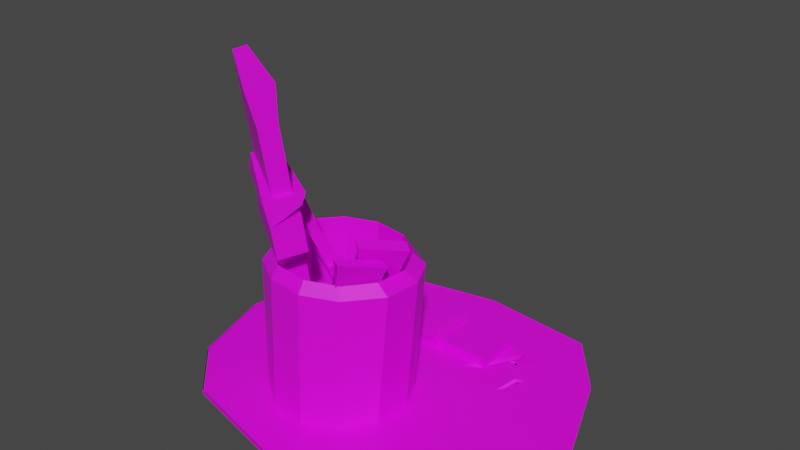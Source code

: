 # Source: paint_brushes.blend  (saved by Blender 2.90.8; exported with 4.5.12 LTS)
import bpy
from mathutils import Matrix  # noqa: F401  (used for matrix-valued properties, if any)

bpy.ops.wm.read_factory_settings(use_empty=True)
scene = bpy.context.scene
scene.name = 'Scene'

# ---- collections
col_collection = bpy.data.collections.new('Collection'); scene.collection.children.link(col_collection)

# ---- images (referenced by path relative to the original .blend; pixels are not part of the script)
import os
ASSET_DIR = os.environ.get("B2B_ASSET_DIR", "")  # directory of the original .blend (textures are referenced by path, not embedded)
HERE = os.path.dirname(os.path.abspath(__file__))  # packed textures are extracted next to this script under _unpacked/

def load_image(name, relpath, width, height, colorspace="sRGB"):
    """Load a texture the original file referenced (path relative to the .blend, or extracted next to this script)."""
    p = next((c for c in (os.path.join(HERE, relpath), os.path.join(ASSET_DIR, relpath)) if relpath and os.path.exists(c)), "")
    if p:
        img = bpy.data.images.load(p, check_existing=True)
        img.name = name
    else:  # same state as the original file: an image datablock whose file is absent (Cycles renders it pink)
        img = bpy.data.images.new(name, width, height)
        img.source = "FILE"
        img.filepath = "//" + (relpath or name)
    img.colorspace_settings.name = colorspace
    return img
img_paints = load_image('Paints', '', 1024, 1024, 'sRGB')

# ---- materials (node trees are filled in below, after node groups)
mat_paints = bpy.data.materials.new('Paints')

# ---- material node trees
mat_paints.use_nodes = True; mat_paints.node_tree.nodes.clear()
_N = mat_paints.node_tree.nodes; _L = mat_paints.node_tree.links
n0 = _N.new('ShaderNodeBsdfPrincipled'); n0.name = 'Principled BSDF'; n0.location = (10, 300)
n0.distribution = 'GGX'
n0.subsurface_method = 'BURLEY'
n0.inputs[3].default_value = 1.45
n0.inputs[27].default_value = (0.0, 0.0, 0.0, 1.0)
n0.inputs[28].default_value = 1.0
n1 = _N.new('ShaderNodeOutputMaterial'); n1.name = 'Material Output'; n1.location = (300, 300)
n2 = _N.new('ShaderNodeTexImage'); n2.name = 'Image Texture'; n2.location = (-280, 260)
n2.image = img_paints
_L.new(n0.outputs[0], n1.inputs[0])
_L.new(n2.outputs[0], n0.inputs[0])
n1.is_active_output = True

# ---- world
world_world = bpy.data.worlds.new('World'); scene.world = world_world
world_world.use_nodes = True; world_world.node_tree.nodes.clear()
_N = world_world.node_tree.nodes; _L = world_world.node_tree.links
n0 = _N.new('ShaderNodeOutputWorld'); n0.name = 'World Output'; n0.location = (300, 300)
n1 = _N.new('ShaderNodeBackground'); n1.name = 'Background'; n1.location = (10, 300)
n1.inputs[0].default_value = (0.05088, 0.05088, 0.05088, 1.0)
_L.new(n1.outputs[0], n0.inputs[0])
n0.is_active_output = True
world_world.color = (0.05088, 0.05088, 0.05088)
world_world.use_sun_shadow = False
world_world.sun_shadow_jitter_overblur = 0.0

# ---- meshes
me_group1090317259_001 = bpy.data.meshes.new('group1090317259.001')
me_group1090317259_001.from_pydata([(-0.1163, 1.284, 0.7138), (-0.1711, 1.269, 0.7947), (-0.1709, 1.26, 0.7933), (-0.1641, 0.8868, 0.7321), (-0.1093, 0.9011, 0.651), (-0.5407, 0.9206, 0.4837), (-0.5534, 1.411, 0.5584), (-0.5211, 1.457, 0.4955), (-0.4859, 0.9349, 0.4026), (-0.5221, 1.513, 0.5046), (-0.5587, 1.498, 0.5668), (-0.1871, 1.461, 0.8452), (-0.1075, 1.482, 0.7273), (0.1466, 0.4589, 0.3345), (0.1871, 0.441, 0.3609), (0.1857, 0.4367, 0.3603), (0.124, 0.2512, 0.3329), (0.08328, 0.2686, 0.3065), (-0.0008436, 0.2633, 0.5329), (0.07967, 0.5052, 0.5685), (0.04452, 0.5394, 0.5445), (-0.04156, 0.2807, 0.5064), (0.03905, 0.5787, 0.5573), (0.09465, 0.568, 0.5798), (0.2389, 0.5216, 0.3773), (0.1833, 0.5323, 0.3548), (0.04478, 0.5402, 0.5446), (0.08099, 0.5092, 0.5691), (-0.2283, 0.59, 0.3687), (-0.2496, 0.5593, 0.4167), (-0.198, 0.3561, 0.34), (-0.1735, 0.3776, 0.2928), (-0.3964, 0.3597, 0.22), (-0.4536, 0.6189, 0.3238), (-0.4279, 0.6604, 0.2877), (-0.3769, 0.3822, 0.1815), (-0.4587, 0.7444, 0.306), (-0.4876, 0.7099, 0.3652), (-0.2795, 0.7135, 0.4846), (-0.2505, 0.7479, 0.4254), (0.1634, 0.4497, 0.1954), (0.1951, 0.4425, 0.2219), (0.1935, 0.4383, 0.2215), (0.125, 0.254, 0.2031), (0.0852, 0.2716, 0.1753), (-0.0008337, 0.2811, 0.4009), (0.0885, 0.5213, 0.4249), (0.05486, 0.5555, 0.3988), (-0.04065, 0.2986, 0.3732), (0.07052, 0.6426, 0.4214), (0.1185, 0.6177, 0.4566), (0.2503, 0.5532, 0.2267), (0.2023, 0.5781, 0.1915), (0.06304, 0.5454, 0.4001), (0.08995, 0.5252, 0.4253), (0.2309, -0.3348, -0.5961), (0.2213, -0.3947, -0.5998), (0.2164, -0.3947, -0.5999), (-0.0003793, -0.3943, -0.6017), (-0.0002655, -0.3376, -0.6016), (-0.002613, -0.3949, -0.3426), (0.28, -0.3955, -0.3402), (0.2997, -0.3389, -0.3399), (-0.002499, -0.3383, -0.3425), (0.3094, -0.3357, -0.3363), (0.2846, -0.3955, -0.3402), (-0.05462, 0.9268, 0.6226), (-0.1689, 0.897, 0.7919), (-0.06252, 0.8647, 0.6396), (-0.574, 0.857, 0.5017), (-0.5676, 0.9396, 0.4875), (-0.492, 0.9593, 0.3756), (-0.4806, 0.9022, 0.3639), (-0.2792, 0.6128, 0.4618), (-0.4861, 0.6328, 0.3271), (-0.4931, 0.8623, 0.3613), (-0.0784, 0.8068, 0.6324), (-0.07369, 0.5958, 0.5991), (-0.1579, 0.7511, 0.7609), (-0.1542, 0.5732, 0.7336), (-0.361, 0.5899, 0.5985), (-0.5649, 0.8101, 0.4632), (-0.5666, 0.6103, 0.4616), (-0.03734, 0.1251, 0.3776), (-0.1068, 0.1318, 0.4889), (-0.06573, 0.2553, 0.5071), (0.07322, 0.2418, 0.2845), (0.03214, 0.1184, 0.2664), (0.1282, 0.2182, 0.3203), (0.08712, 0.0948, 0.3021), (0.01764, 0.1015, 0.4134), (-0.01075, 0.2317, 0.5429), (-0.05183, 0.1083, 0.5247), (0.08506, 0.2815, 0.2895), (0.1413, 0.2575, 0.3261), (0.07201, 0.2423, 0.2838), (-0.01037, 0.2317, 0.5423), (0.002681, 0.2709, 0.548), (-0.05351, 0.295, 0.5115), (-0.06657, 0.2558, 0.5057), (-0.2323, 0.2163, 0.1577), (-0.3568, 0.218, 0.08495), (-0.3857, 0.3492, 0.1375), (-0.1367, 0.3458, 0.2829), (-0.1078, 0.2147, 0.2304), (-0.1796, 0.3315, 0.3497), (-0.1432, 0.1829, 0.2903), (-0.2677, 0.1845, 0.2176), (-0.4212, 0.3174, 0.1974), (-0.3922, 0.1862, 0.1448), (-0.1451, 0.3882, 0.2983), (-0.1813, 0.3557, 0.3595), (-0.1434, 0.364, 0.2885), (-0.4205, 0.3173, 0.1978), (-0.4297, 0.359, 0.2145), (-0.3935, 0.3915, 0.1532), (-0.3917, 0.3674, 0.1434), (-0.04131, 0.1365, 0.2526), (-0.1114, 0.1516, 0.3627), (-0.06577, 0.2741, 0.3749), (0.07431, 0.244, 0.1547), (0.02873, 0.1215, 0.1425), (0.1281, 0.2203, 0.1922), (0.0825, 0.09773, 0.1799), (0.01245, 0.1128, 0.29), (-0.01201, 0.2504, 0.4124), (-0.05759, 0.1278, 0.4001), (0.07762, 0.2892, 0.1545), (0.1426, 0.2593, 0.1961), (0.07312, 0.2446, 0.1539), (-0.01163, 0.2503, 0.4118), (0.002857, 0.2893, 0.4157), (-0.06209, 0.3193, 0.3741), (-0.06658, 0.2746, 0.3735), (-0.1696, -0.3064, -0.4714), (-0.186, -0.3377, -0.3282), (-0.04179, -0.338, -0.3269), (-0.0393, -0.3372, -0.6153), (-0.1835, -0.3369, -0.6166), (-0.03474, -0.4029, -0.6181), (-0.1789, -0.4026, -0.6194), (-0.1802, -0.403, -0.4751), (-0.03722, -0.4037, -0.3297), (-0.1814, -0.4034, -0.3309), (0.01124, -0.3248, -0.6175), (0.01108, -0.403, -0.6177), (-0.0306, -0.3143, -0.6131), (-0.03722, -0.4037, -0.3305), (0.008603, -0.4038, -0.3301), (0.00876, -0.3256, -0.3299), (-0.03308, -0.315, -0.3255), (1.095, -0.4261, 0.01), (0.8827, -0.3987, -0.5364), (0.8826, -0.3745, -0.5361), (1.095, -0.4018, 0.0103), (0.6312, -0.3891, -0.8536), (0.631, -0.3649, -0.8533), (-0.06799, -0.4213, -0.9667), (-0.06813, -0.3971, -0.9664), (-0.7455, -0.4106, -0.8113), (-0.7457, -0.3863, -0.811), (-1.039, -0.4194, -0.4174), (-1.039, -0.3951, -0.4171), (-1.117, -0.3895, 0.0406), (-1.117, -0.3653, 0.0409), (-1.022, -0.4306, 0.5075), (-1.022, -0.4063, 0.5078), (-0.7545, -0.4501, 0.7846), (-0.7546, -0.4258, 0.7849), (0.003033, -0.4623, 0.9575), (0.002898, -0.438, 0.9578), (0.684, -0.4343, 0.7334), (0.6838, -0.4101, 0.7337), (0.9619, -0.4316, 0.3489), (0.9617, -0.4074, 0.3492), (-0.2496, 0.4642, 0.6185), (-0.1756, 0.4835, 0.509), (-0.4777, 0.5044, 0.4716), (-0.4037, 0.5237, 0.362), (-0.3486, 0.3451, 0.5306), (-0.2747, 0.3644, 0.4211), (-0.2231, 0.4438, 0.4721), (-0.2951, 0.425, 0.5787), (-0.2803, -0.3831, 0.4462), (-0.2083, -0.3643, 0.3396), (-0.3885, -0.3734, 0.3748), (-0.4033, 0.4347, 0.5073), (-0.3313, 0.4535, 0.4007), (-0.3165, -0.3546, 0.2682), (0.03137, 0.03857, 0.3508), (-0.0236, 0.06213, 0.315), (-0.04085, 0.05569, 0.4731), (-0.09583, 0.07925, 0.4374), (-0.02344, -0.02191, 0.3952), (-0.07842, 0.001655, 0.3595), (-0.04577, 0.0416, 0.3374), (0.007739, 0.01867, 0.3722), (-0.1259, -0.3829, 0.3131), (-0.1794, -0.3599, 0.2783), (-0.1618, -0.3794, 0.3705), (-0.02813, 0.02215, 0.4297), (-0.08164, 0.04508, 0.3949), (-0.2153, -0.3565, 0.3357), (-0.1935, 0.1203, 0.2273), (-0.1581, 0.1521, 0.1674), (-0.3311, 0.1325, 0.1525), (-0.2957, 0.1643, 0.0926), (-0.2388, 0.0534, 0.165), (-0.2034, 0.0852, 0.1051), (-0.1815, 0.129, 0.1426), (-0.216, 0.09802, 0.2009), (-0.1219, -0.3286, 0.03001), (-0.08743, -0.2977, -0.02829), (-0.1862, -0.3277, -0.007545), (-0.2803, 0.09887, 0.1633), (-0.2458, 0.1298, 0.105), (-0.1517, -0.2968, -0.06584), (0.02429, 0.0462, 0.2309), (-0.02948, 0.06993, 0.1934), (-0.0482, 0.07229, 0.3515), (-0.102, 0.09602, 0.314), (-0.03313, -0.009815, 0.2778), (-0.08689, 0.01392, 0.2403), (-0.05258, 0.05143, 0.2166), (-0.000254, 0.02833, 0.253), (-0.1485, -0.3705, 0.2132), (-0.2009, -0.3474, 0.1768), (-0.1847, -0.3627, 0.2701), (-0.03642, 0.0361, 0.3099), (-0.08875, 0.0592, 0.2734), (-0.237, -0.3396, 0.2336), (-0.2493, -0.4027, -0.5455), (-0.2498, -0.3262, -0.5555), (-0.2392, -0.4031, -0.3887), (-0.2384, -0.3266, -0.3784), (-0.3244, -0.4027, -0.4764), (-0.3158, -0.3233, -0.4742), (-0.2726, -0.354, -0.5142), (-0.275, -0.4017, -0.5132), (-0.7441, -0.4007, -0.5172), (-0.7417, -0.353, -0.5183), (-0.6839, -0.4011, -0.4423), (-0.2756, -0.4019, -0.4387), (-0.2755, -0.3274, -0.4385), (-0.6838, -0.3266, -0.4421), (0.06512, -0.4416, 0.5771), (0.1856, -0.4463, 0.4069), (0.2617, 0.3772, 0.4069), (0.09129, 0.3641, 0.5733), (0.2049, -0.4479, 0.1991), (0.281, 0.3756, 0.1991), (0.3425, -0.3407, -0.3281), (0.3335, -0.3904, -0.3317), (0.3349, -0.4139, -0.5989), (0.344, -0.3161, -0.5951), (0.4889, -0.409, -0.5019), (0.5142, -0.4075, -0.5741), (0.4208, -0.3993, -0.2801), (0.4451, -0.4073, -0.3522), (0.4809, -0.4051, -0.643), (0.361, -0.3894, -0.2881), (0.4087, -0.4032, -0.6682), (0.2224, -0.3916, -0.2766), (0.3398, -0.4028, -0.635), (0.2459, -0.3946, -0.3396), (0.3145, -0.4043, -0.5627), (0.2703, -0.4025, -0.4117), (0.3478, -0.4067, -0.4938), (0.3387, -0.4096, -0.4453), (0.42, -0.4086, -0.4686), (0.4111, -0.4116, -0.4207), (0.4866, -0.4012, -0.4753), (0.5068, -0.401, -0.5491), (0.5068, -0.396, -0.5491), (0.4866, -0.3962, -0.4753), (0.4688, -0.4009, -0.6156), (0.4688, -0.3959, -0.6156), (0.3949, -0.4008, -0.6357), (0.3949, -0.3958, -0.6357), (0.3285, -0.4009, -0.5977), (0.3285, -0.3959, -0.5977), (0.3084, -0.4011, -0.5238), (0.3084, -0.3961, -0.5238), (0.3464, -0.4012, -0.4574), (0.3464, -0.3962, -0.4574), (0.4202, -0.4013, -0.4373), (0.4202, -0.3963, -0.4373), (0.5775, -0.4016, -0.3315), (0.6116, -0.3995, -0.4), (0.5358, -0.3738, -0.3351), (0.4994, -0.3974, -0.2126), (0.5872, -0.3978, -0.4726), (0.509, -0.392, -0.3536), (0.5186, -0.3976, -0.5066), (0.4404, -0.3916, -0.3877), (0.4461, -0.3991, -0.4822), (0.3679, -0.3934, -0.3633), (0.412, -0.4013, -0.4137), (0.3339, -0.3964, -0.2948), (0.4364, -0.4029, -0.3412), (0.3583, -0.3988, -0.2223), (0.505, -0.4031, -0.3072), (0.4268, -0.3992, -0.1883), (0.5808, -0.4168, -0.5806), (0.613, -0.4062, -0.512), (0.5867, -0.3959, -0.4408), (0.5173, -0.3917, -0.4089), (0.4455, -0.3962, -0.4348), (0.4132, -0.4067, -0.5034), (0.4395, -0.4171, -0.5745), (0.5089, -0.4212, -0.6065), (0.4908, -0.3997, -0.6914), (0.5231, -0.4004, -0.622), (0.497, -0.4021, -0.5501), (0.4276, -0.4038, -0.5177), (0.3557, -0.4044, -0.5439), (0.3234, -0.4036, -0.6133), (0.3495, -0.4019, -0.6852), (0.4189, -0.4003, -0.7175), (0.3014, -0.4068, -0.4744), (0.2551, -0.4126, -0.535), (0.5476, -0.3896, -0.5995), (0.5305, -0.3898, -0.5249), (0.2643, -0.408, -0.6109), (0.507, -0.3897, -0.6644), (0.3237, -0.3955, -0.6575), (0.4324, -0.3901, -0.6815), (0.3985, -0.3826, -0.6476), (0.3675, -0.3905, -0.6408), (0.4448, -0.3767, -0.587), (0.3504, -0.3908, -0.5662), (0.4356, -0.3814, -0.5112), (0.3911, -0.3907, -0.5014), (0.3762, -0.3939, -0.4645), (0.4657, -0.3903, -0.4843), (0.3329, -0.3971, -0.3647), (0.3116, -0.4009, -0.4382), (0.2446, -0.4025, -0.4751), (0.1711, -0.4008, -0.4539), (0.1341, -0.3969, -0.3869), (0.1554, -0.3931, -0.3135), (0.2959, -0.3933, -0.2978), (0.486, -0.4157, -0.503), (0.512, -0.413, -0.575), (0.5121, -0.408, -0.5748), (0.4861, -0.4108, -0.5028), (0.4795, -0.409, -0.6442), (0.4796, -0.404, -0.6439), (0.4075, -0.4061, -0.6701), (0.4077, -0.4011, -0.6698), (0.3383, -0.4059, -0.6375), (0.3384, -0.4009, -0.6373), (0.3123, -0.4086, -0.5656), (0.3124, -0.4036, -0.5653), (0.3448, -0.4126, -0.4964), (0.3449, -0.4077, -0.4962), (0.4167, -0.4156, -0.4705), (0.4169, -0.4106, -0.4703), (0.3471, -0.4221, -0.5982), (0.4015, -0.4154, -0.6516), (0.6209, -0.3844, -0.511), (0.596, -0.3869, -0.4387), (0.4766, -0.4005, -0.6509), (0.5874, -0.3848, -0.5798), (0.5283, -0.386, -0.5963), (0.5151, -0.3878, -0.6048), (0.5264, -0.3804, -0.52), (0.4464, -0.3918, -0.5713), (0.472, -0.3871, -0.4666), (0.4215, -0.3942, -0.499), (0.3969, -0.402, -0.4674), (0.455, -0.3938, -0.4302), (0.3452, -0.4165, -0.5219), (0.5273, -0.3908, -0.4052), (0.1178, -0.446, 0.00953), (0.1879, 0.3713, 0.01813), (-0.05237, -0.441, -0.1111), (-0.0262, 0.3647, -0.1149), (-0.26, -0.4344, -0.1304), (-0.2577, 0.3553, -0.137), (-0.4495, -0.4278, -0.04328), (-0.4472, 0.3618, -0.0499), (-0.57, -0.4231, 0.127), (-0.5677, 0.3666, 0.1204), (-0.5893, -0.4215, 0.3347), (-0.587, 0.3682, 0.3281), (-0.5022, -0.4234, 0.5243), (-0.4999, 0.3663, 0.5177), (-0.332, -0.4284, 0.6449), (-0.3058, 0.3774, 0.6411), (-0.1244, -0.435, 0.6643), (-0.09818, 0.3707, 0.6604), (-0.09586, 0.4395, 0.6206), (-0.2829, 0.4493, 0.6064), (-0.4378, 0.4555, 0.5005), (-0.5381, 0.4511, 0.3237), (-0.5241, 0.4467, 0.1365), (-0.3996, 0.4435, -0.01097), (-0.2307, 0.4329, -0.09229), (-0.04368, 0.4231, -0.0781), (0.1113, 0.4169, 0.0278), (0.1927, 0.4158, 0.197), (0.1787, 0.4202, 0.3842), (0.07307, 0.4289, 0.5393), (-0.124, -0.1886, 0.6183), (-0.3104, -0.1802, 0.5974), (-0.4609, -0.1606, 0.4869), (-0.5352, -0.135, 0.3163), (-0.5134, -0.1102, 0.1314), (-0.4013, -0.09296, -0.0182), (-0.2289, -0.08783, -0.09252), (-0.04245, -0.09619, -0.07161), (0.1081, -0.1158, 0.03892), (0.1824, -0.1414, 0.2095), (0.1605, -0.1662, 0.3943), (0.04841, -0.1834, 0.544), (-0.1307, -0.4187, 0.5867), (-0.3172, -0.4103, 0.5658), (-0.4677, -0.3907, 0.4552), (-0.542, -0.3651, 0.2847), (-0.5202, -0.3404, 0.09983), (-0.408, -0.3231, -0.04981), (-0.2357, -0.318, -0.1241), (-0.04922, -0.3263, -0.1032), (0.1013, -0.3459, 0.007312), (0.1756, -0.3716, 0.1779), (0.1538, -0.3963, 0.3627), (0.04164, -0.4136, 0.5124), (1.109, -0.4223, 0.01231), (0.8972, -0.395, -0.5341), (0.8971, -0.3707, -0.5338), (1.109, -0.398, 0.0126), (0.6456, -0.3854, -0.8513), (0.6455, -0.3611, -0.851), (-0.05351, -0.4175, -0.9644), (-0.05364, -0.3933, -0.9641), (-0.731, -0.4068, -0.809), (-0.7312, -0.3826, -0.8087), (-1.025, -0.4156, -0.4151), (-1.025, -0.3914, -0.4148), (-1.102, -0.3857, 0.04291), (-1.103, -0.3615, 0.04321), (-1.007, -0.4268, 0.5098), (-1.007, -0.4026, 0.5101), (-0.74, -0.4463, 0.7869), (-0.7401, -0.422, 0.7872), (0.01752, -0.4585, 0.9598), (0.01738, -0.4342, 0.9601), (0.6984, -0.4305, 0.7357), (0.6983, -0.4063, 0.736), (0.9764, -0.4279, 0.3512), (0.9762, -0.4036, 0.3515)], [], [(0, 1, 2, 3, 4), (5, 6, 7, 8), (3, 5, 8, 4), (9, 10, 11, 12), (8, 7, 0, 4), (2, 6, 5, 3), (7, 9, 12, 0), (0, 12, 11, 1), (2, 1, 11, 10, 6), (6, 10, 9, 7), (13, 14, 15, 16, 17), (18, 19, 20, 21), (16, 18, 21, 17), (22, 23, 24, 25), (21, 20, 26, 13, 17), (15, 27, 19, 18, 16), (26, 22, 25, 13), (13, 25, 24, 14), (15, 14, 24, 23, 27), (19, 27, 23, 22, 26, 20), (28, 29, 30, 31), (32, 33, 34, 35), (30, 32, 35, 31), (36, 37, 38, 39), (35, 34, 28, 31), (29, 33, 32, 30), (34, 36, 39, 28), (28, 39, 38, 29), (29, 38, 37, 33), (33, 37, 36, 34), (40, 41, 42, 43, 44), (45, 46, 47, 48), (43, 45, 48, 44), (49, 50, 51, 52), (48, 47, 53, 40, 44), (42, 54, 46, 45, 43), (53, 49, 52, 40), (40, 52, 51, 41), (42, 41, 51, 50, 54), (46, 54, 50, 49, 53, 47), (55, 56, 57, 58, 59), (60, 61, 62, 63), (58, 60, 63, 59), (63, 62, 64, 55, 59), (57, 65, 61, 60, 58), (66, 67, 78, 68), (69, 70, 71, 72), (71, 70, 67, 66), (72, 71, 66, 68), (67, 70, 69, 78), (73, 74, 75, 76, 77), (77, 76, 78, 79), (80, 79, 78, 81, 82), (82, 81, 75, 74), (83, 84, 85, 86, 87), (87, 86, 88, 89), (90, 89, 88, 91, 92), (92, 91, 85, 84), (93, 94, 88, 95), (96, 97, 98, 99), (98, 97, 94, 93), (99, 98, 93, 95), (94, 97, 96, 88), (100, 101, 102, 103, 104), (104, 103, 105, 106), (107, 106, 105, 108, 109), (109, 108, 102, 101), (110, 111, 105, 112), (113, 114, 115, 116), (115, 114, 111, 110), (116, 115, 110, 112), (111, 114, 113, 105), (117, 118, 119, 120, 121), (121, 120, 122, 123), (124, 123, 122, 125, 126), (126, 125, 119, 118), (127, 128, 122, 129), (130, 131, 132, 133), (132, 131, 128, 127), (133, 132, 127, 129), (128, 131, 130, 122), (134, 135, 136, 137, 138), (138, 137, 139, 140), (141, 140, 139, 142, 143), (143, 142, 136, 135), (144, 145, 139, 146), (147, 148, 149, 150), (149, 148, 145, 144), (150, 149, 144, 146), (145, 148, 147, 139), (78, 69, 72, 68), (88, 96, 99, 95), (105, 113, 116, 112), (122, 130, 133, 129), (139, 147, 150, 146), (151, 152, 153, 154), (152, 155, 156, 153), (155, 157, 158, 156), (157, 159, 160, 158), (159, 161, 162, 160), (161, 163, 164, 162), (163, 165, 166, 164), (165, 167, 168, 166), (167, 169, 170, 168), (169, 171, 172, 170), (171, 173, 174, 172), (173, 151, 154, 174), (77, 79, 175, 176), (177, 82, 74, 178), (175, 179, 180, 176), (75, 81, 78, 76), (180, 73, 77, 176), (79, 80, 179, 175), (180, 178, 74, 73), (80, 82, 177, 179), (179, 177, 178, 180), (181, 182, 183, 184), (185, 186, 187, 188), (183, 185, 188, 184), (187, 186, 182, 181), (188, 187, 181, 184), (182, 186, 185, 183), (87, 89, 189, 190), (191, 92, 84, 192), (189, 193, 194, 190), (85, 91, 88, 86), (194, 83, 87, 190), (89, 90, 193, 189), (194, 192, 84, 83), (90, 92, 191, 193), (193, 191, 192, 194), (195, 196, 197, 198), (199, 200, 201, 202), (197, 199, 202, 198), (201, 200, 196, 195), (202, 201, 195, 198), (196, 200, 199, 197), (104, 106, 203, 204), (205, 109, 101, 206), (203, 207, 208, 204), (102, 108, 105, 103), (208, 100, 104, 204), (106, 107, 207, 203), (208, 206, 101, 100), (107, 109, 205, 207), (207, 205, 206, 208), (209, 210, 211, 212), (213, 214, 215, 216), (211, 213, 216, 212), (215, 214, 210, 209), (216, 215, 209, 212), (210, 214, 213, 211), (121, 123, 217, 218), (219, 126, 118, 220), (217, 221, 222, 218), (119, 125, 122, 120), (222, 117, 121, 218), (123, 124, 221, 217), (222, 220, 118, 117), (124, 126, 219, 221), (221, 219, 220, 222), (223, 224, 225, 226), (227, 228, 229, 230), (225, 227, 230, 226), (229, 228, 224, 223), (230, 229, 223, 226), (224, 228, 227, 225), (138, 140, 231, 232), (233, 143, 135, 234), (231, 235, 236, 232), (136, 142, 139, 137), (236, 134, 138, 232), (140, 141, 235, 231), (236, 234, 135, 134), (141, 143, 233, 235), (235, 233, 234, 236), (237, 238, 239, 240), (241, 242, 243, 244), (239, 241, 244, 240), (243, 242, 238, 237), (244, 243, 237, 240), (238, 242, 241, 239), (245, 246, 247, 248), (246, 249, 250, 247), (251, 252, 253, 254), (64, 251, 254, 55), (55, 254, 253, 56), (57, 56, 253, 252, 65), (61, 65, 252, 251, 64, 62), (255, 256, 257, 258), (256, 259, 260, 257), (259, 261, 262, 260), (261, 263, 264, 262), (263, 265, 266, 264), (265, 267, 268, 266), (267, 269, 270, 268), (269, 255, 258, 270), (258, 257, 260, 262, 264, 266, 268, 270), (269, 267, 265, 263, 261, 259, 256, 255), (271, 272, 273, 274), (272, 275, 276, 273), (275, 277, 278, 276), (277, 279, 280, 278), (279, 281, 282, 280), (281, 283, 284, 282), (283, 285, 286, 284), (285, 271, 274, 286), (274, 273, 276, 278, 280, 282, 284, 286), (285, 283, 281, 279, 277, 275, 272, 271), (287, 288, 289, 290), (288, 291, 292, 289), (291, 293, 294, 292), (293, 295, 296, 294), (295, 297, 298, 296), (297, 299, 300, 298), (299, 301, 302, 300), (301, 287, 290, 302), (290, 289, 292, 294, 296, 298, 300, 302), (301, 299, 297, 295, 293, 291, 288, 287), (303, 304, 288, 287), (304, 305, 291, 288), (305, 306, 293, 291), (306, 307, 295, 293), (307, 308, 297, 295), (308, 309, 299, 297), (309, 310, 301, 299), (310, 303, 287, 301), (311, 312, 304, 303), (312, 313, 305, 304), (313, 314, 306, 305), (314, 315, 307, 306), (315, 316, 308, 307), (316, 317, 309, 308), (317, 318, 310, 309), (318, 311, 303, 310), (319, 320, 321, 322), (320, 323, 324, 321), (323, 325, 326, 324), (325, 327, 328, 326), (327, 329, 330, 328), (329, 331, 332, 330), (331, 333, 334, 332), (333, 319, 322, 334), (322, 321, 324, 326, 328, 330, 332, 334), (333, 331, 329, 327, 325, 323, 320, 319), (335, 336, 320, 319), (336, 337, 323, 320), (337, 338, 325, 323), (338, 339, 327, 325), (339, 340, 329, 327), (340, 262, 331, 329), (262, 341, 333, 331), (341, 335, 319, 333), (341, 262, 340, 339, 338, 337, 336, 335), (342, 343, 344, 345), (343, 346, 347, 344), (346, 348, 349, 347), (348, 350, 351, 349), (350, 352, 353, 351), (352, 354, 355, 353), (354, 356, 357, 355), (356, 342, 345, 357), (345, 344, 347, 349, 351, 353, 355, 357), (356, 354, 352, 350, 348, 346, 343, 342), (358, 359, 360, 361), (359, 362, 363, 360), (362, 364, 365, 363), (364, 366, 367, 365), (366, 368, 369, 367), (368, 370, 371, 369), (370, 372, 373, 371), (372, 358, 361, 373), (361, 360, 363, 365, 367, 369, 371, 373), (372, 370, 368, 366, 364, 362, 359, 358), (249, 374, 375, 250), (374, 376, 377, 375), (376, 378, 379, 377), (378, 380, 381, 379), (380, 382, 383, 381), (382, 384, 385, 383), (384, 386, 387, 385), (386, 388, 389, 387), (388, 390, 391, 389), (390, 245, 248, 391), (392, 393, 389, 391), (390, 388, 386, 384, 382, 380, 378, 376, 374, 249, 246, 245), (393, 394, 387, 389), (394, 395, 385, 387), (395, 396, 383, 385), (396, 397, 381, 383), (397, 398, 379, 381), (398, 399, 377, 379), (399, 400, 375, 377), (400, 401, 250, 375), (401, 402, 247, 250), (402, 403, 248, 247), (403, 392, 391, 248), (404, 405, 393, 392), (405, 406, 394, 393), (406, 407, 395, 394), (407, 408, 396, 395), (408, 409, 397, 396), (409, 410, 398, 397), (410, 411, 399, 398), (411, 412, 400, 399), (412, 413, 401, 400), (413, 414, 402, 401), (414, 415, 403, 402), (415, 404, 392, 403), (416, 417, 405, 404), (417, 418, 406, 405), (418, 419, 407, 406), (419, 420, 408, 407), (420, 421, 409, 408), (421, 422, 410, 409), (422, 423, 411, 410), (423, 424, 412, 411), (424, 425, 413, 412), (425, 426, 414, 413), (426, 427, 415, 414), (427, 416, 404, 415), (427, 426, 425, 424, 423, 422, 421, 420, 419, 418, 417, 416), (310, 309, 308, 307, 306, 305, 304, 303), (318, 317, 316, 315, 314, 313, 312, 311), (431, 430, 433, 435, 437, 439, 441, 443, 445, 447, 449, 451), (450, 448, 446, 444, 442, 440, 438, 436, 434, 432, 429, 428)])
me_group1090317259_001.polygons.foreach_set('use_smooth', [True] * 326)
_k = set([(0, 4), (0, 12), (1, 2), (1, 11), (2, 3), (3, 4), (3, 5), (4, 8), (5, 6), (5, 8), (6, 10), (7, 8), (7, 9), (9, 10), (9, 12), (10, 11), (11, 12), (13, 17), (13, 25), (14, 15), (14, 24), (15, 16), (16, 17), (16, 18), (17, 21), (18, 19), (18, 21), (19, 27), (20, 21), (20, 26), (22, 23), (22, 25), (22, 26), (23, 24), (23, 27), (24, 25), (28, 31), (28, 39), (29, 30), (29, 38), (30, 31), (30, 32), (31, 35), (32, 33), (32, 35), (33, 37), (34, 35), (34, 36), (36, 37), (36, 39), (37, 38), (38, 39), (40, 44), (40, 52), (41, 42), (41, 51), (42, 43), (43, 44), (43, 45), (44, 48), (45, 46), (45, 48), (46, 54), (47, 48), (47, 53), (49, 50), (49, 52), (49, 53), (50, 51), (50, 54), (51, 52), (55, 59), (55, 254), (56, 57), (56, 253), (57, 58), (58, 59), (58, 60), (59, 63), (60, 61), (60, 63), (61, 65), (62, 63), (62, 64), (64, 251), (65, 252), (66, 67), (66, 68), (66, 71), (67, 70), (67, 78), (68, 72), (68, 78), (69, 70), (69, 72), (69, 78), (70, 71), (71, 72), (74, 75), (74, 82), (74, 178), (75, 76), (75, 81), (76, 77), (76, 78), (77, 79), (77, 176), (78, 79), (78, 81), (79, 175), (81, 82), (82, 177), (84, 85), (84, 92), (84, 192), (85, 86), (85, 91), (86, 87), (86, 88), (87, 89), (87, 190), (88, 89), (88, 91), (88, 94), (88, 95), (88, 96), (89, 189), (91, 92), (92, 191), (93, 94), (93, 95), (93, 98), (94, 97), (95, 99), (96, 97), (96, 99), (97, 98), (98, 99), (101, 102), (101, 109), (101, 206), (102, 103), (102, 108), (103, 104), (103, 105), (104, 106), (104, 204), (105, 106), (105, 108), (105, 111), (105, 112), (105, 113), (106, 203), (108, 109), (109, 205), (110, 111), (110, 112), (110, 115), (111, 114), (112, 116), (113, 114), (113, 116), (114, 115), (115, 116), (118, 119), (118, 126), (118, 220), (119, 120), (119, 125), (120, 121), (120, 122), (121, 123), (121, 218), (122, 123), (122, 125), (122, 128), (122, 129), (122, 130), (123, 217), (125, 126), (126, 219), (127, 128), (127, 129), (127, 132), (128, 131), (129, 133), (130, 131), (130, 133), (131, 132), (132, 133), (135, 136), (135, 143), (135, 234), (136, 137), (136, 142), (137, 138), (137, 139), (138, 140), (138, 232), (139, 140), (139, 142), (139, 145), (139, 146), (139, 147), (140, 231), (142, 143), (143, 233), (144, 145), (144, 146), (144, 149), (145, 148), (146, 150), (147, 148), (147, 150), (148, 149), (149, 150), (151, 154), (152, 153), (155, 156), (157, 158), (159, 160), (161, 162), (163, 164), (165, 166), (167, 168), (169, 170), (171, 172), (173, 174), (175, 176), (175, 179), (176, 180), (177, 178), (177, 179), (178, 180), (179, 180), (181, 182), (181, 184), (181, 187), (182, 183), (182, 186), (183, 184), (183, 185), (184, 188), (185, 186), (185, 188), (186, 187), (187, 188), (189, 190), (189, 193), (190, 194), (191, 192), (191, 193), (192, 194), (193, 194), (195, 196), (195, 198), (195, 201), (196, 197), (196, 200), (197, 198), (197, 199), (198, 202), (199, 200), (199, 202), (200, 201), (201, 202), (203, 204), (203, 207), (204, 208), (205, 206), (205, 207), (206, 208), (207, 208), (209, 210), (209, 212), (209, 215), (210, 211), (210, 214), (211, 212), (211, 213), (212, 216), (213, 214), (213, 216), (214, 215), (215, 216), (217, 218), (217, 221), (218, 222), (219, 220), (219, 221), (220, 222), (221, 222), (223, 224), (223, 226), (223, 229), (224, 225), (224, 228), (225, 226), (225, 227), (226, 230), (227, 228), (227, 230), (228, 229), (229, 230), (231, 232), (231, 235), (232, 236), (233, 234), (233, 235), (234, 236), (235, 236), (237, 238), (237, 240), (237, 243), (238, 239), (238, 242), (239, 240), (239, 241), (240, 244), (241, 242), (241, 244), (242, 243), (243, 244), (245, 246), (245, 248), (245, 390), (246, 247), (246, 249), (247, 248), (247, 250), (247, 402), (248, 391), (248, 403), (249, 250), (249, 374), (250, 375), (250, 401), (251, 252), (251, 254), (252, 253), (253, 254), (255, 256), (255, 258), (255, 269), (256, 257), (256, 259), (257, 258), (257, 260), (258, 270), (259, 260), (259, 261), (260, 262), (261, 262), (261, 263), (262, 264), (262, 331), (262, 340), (262, 341), (263, 264), (263, 265), (264, 266), (265, 266), (265, 267), (266, 268), (267, 268), (267, 269), (268, 270), (269, 270), (271, 272), (271, 274), (271, 285), (272, 273), (272, 275), (273, 274), (273, 276), (274, 286), (275, 276), (275, 277), (276, 278), (277, 278), (277, 279), (278, 280), (279, 280), (279, 281), (280, 282), (281, 282), (281, 283), (282, 284), (283, 284), (283, 285), (284, 286), (285, 286), (287, 290), (287, 303), (288, 289), (288, 304), (289, 290), (289, 292), (290, 302), (291, 292), (291, 305), (292, 294), (293, 294), (293, 306), (294, 296), (295, 296), (295, 307), (296, 298), (297, 298), (297, 308), (298, 300), (299, 300), (299, 309), (300, 302), (301, 302), (301, 310), (303, 311), (304, 312), (305, 313), (306, 314), (307, 315), (308, 316), (309, 317), (310, 318), (311, 312), (311, 318), (312, 313), (313, 314), (314, 315), (315, 316), (316, 317), (317, 318), (319, 322), (319, 335), (320, 321), (320, 336), (321, 322), (321, 324), (322, 334), (323, 324), (323, 337), (324, 326), (325, 326), (325, 338), (326, 328), (327, 328), (327, 339), (328, 330), (329, 330), (329, 340), (330, 332), (331, 332), (332, 334), (333, 334), (333, 341), (335, 336), (335, 341), (336, 337), (337, 338), (338, 339), (339, 340), (342, 343), (342, 345), (342, 356), (343, 344), (343, 346), (344, 345), (344, 347), (345, 357), (346, 347), (346, 348), (347, 349), (348, 349), (348, 350), (349, 351), (350, 351), (350, 352), (351, 353), (352, 353), (352, 354), (353, 355), (354, 355), (354, 356), (355, 357), (356, 357), (358, 359), (358, 361), (358, 372), (359, 360), (359, 362), (360, 361), (360, 363), (361, 373), (362, 363), (362, 364), (363, 365), (364, 365), (364, 366), (365, 367), (366, 367), (366, 368), (367, 369), (368, 369), (368, 370), (369, 371), (370, 371), (370, 372), (371, 373), (372, 373), (374, 375), (374, 376), (375, 377), (375, 400), (376, 377), (376, 378), (377, 379), (377, 399), (378, 379), (378, 380), (379, 381), (379, 398), (380, 381), (380, 382), (381, 383), (381, 397), (382, 383), (382, 384), (383, 385), (383, 396), (384, 385), (384, 386), (385, 387), (385, 395), (386, 387), (386, 388), (387, 389), (387, 394), (388, 389), (388, 390), (389, 391), (389, 393), (390, 391), (391, 392), (392, 393), (392, 403), (392, 404), (393, 394), (393, 405), (394, 395), (394, 406), (395, 396), (395, 407), (396, 397), (396, 408), (397, 398), (397, 409), (398, 399), (398, 410), (399, 400), (399, 411), (400, 401), (400, 412), (401, 402), (401, 413), (402, 403), (402, 414), (403, 415), (404, 405), (404, 415), (404, 416), (405, 406), (405, 417), (406, 407), (406, 418), (407, 408), (407, 419), (408, 409), (408, 420), (409, 410), (409, 421), (410, 411), (410, 422), (411, 412), (411, 423), (412, 413), (412, 424), (413, 414), (413, 425), (414, 415), (414, 426), (415, 427), (416, 417), (416, 427), (417, 418), (418, 419), (419, 420), (420, 421), (421, 422), (422, 423), (423, 424), (424, 425), (425, 426), (426, 427)])
me_group1090317259_001.attributes.new('sharp_edge', 'BOOLEAN', 'EDGE').data.foreach_set('value', [ (min(e.vertices), max(e.vertices)) in _k for e in me_group1090317259_001.edges])
_uv = me_group1090317259_001.uv_layers.new(name='UVMap')
_uv.uv.foreach_set('vector', [0.9284, 0.7196, 0.9502, 0.7199, 0.9503, 0.7218, 0.9511, 0.8053, 0.9293, 0.8053, 0.5525, 0.8098, 0.5553, 0.7003, 0.5724, 0.6929, 0.5739, 0.8098, 0.8798, 0.4445, 0.8798, 0.3443, 0.9015, 0.3444, 0.9015, 0.4446, 0.6255, 0.8533, 0.6414, 0.8543, 0.6473, 0.9573, 0.6158, 0.9573, 0.4234, 0.8102, 0.4195, 0.6932, 0.5236, 0.7244, 0.5237, 0.8102, 0.8197, 0.7322, 0.8997, 0.6954, 0.9002, 0.8042, 0.8207, 0.8149, 0.4195, 0.6932, 0.4195, 0.6808, 0.5237, 0.6805, 0.5236, 0.7244, 0.9284, 0.7196, 0.9231, 0.6761, 0.9547, 0.6761, 0.9502, 0.7199, 0.8197, 0.7322, 0.8197, 0.7303, 0.8222, 0.6875, 0.9002, 0.6761, 0.8997, 0.6954, 0.5553, 0.7003, 0.5565, 0.6811, 0.5726, 0.6805, 0.5724, 0.6929, 0.984, 0.8795, 0.9954, 0.8788, 0.9955, 0.8798, 0.9988, 0.923, 0.9874, 0.9239, 0.9874, 0.9944, 0.9841, 0.9382, 0.9932, 0.9327, 0.9967, 0.9928, 0.9977, 0.6221, 0.9977, 0.6743, 0.9868, 0.674, 0.9868, 0.6219, 0.3961, 0.9996, 0.383, 0.9963, 0.383, 0.9411, 0.3961, 0.9444, 0.9031, 0.9261, 0.9031, 0.8667, 0.9031, 0.8665, 0.9543, 0.8848, 0.9543, 0.9285, 0.2347, 0.8915, 0.2871, 0.8776, 0.287, 0.8785, 0.2858, 0.9343, 0.2338, 0.9343, 0.9031, 0.8665, 0.9002, 0.858, 0.9533, 0.8675, 0.9543, 0.8848, 0.984, 0.8795, 0.9858, 0.861, 0.9988, 0.858, 0.9954, 0.8788, 0.2347, 0.8915, 0.2347, 0.8905, 0.2336, 0.8711, 0.2883, 0.8642, 0.2871, 0.8776, 0.9841, 0.9382, 0.984, 0.9372, 0.9845, 0.9239, 0.9967, 0.9246, 0.9932, 0.9325, 0.9932, 0.9327, 0.961, 0.05037, 0.9477, 0.0487, 0.9493, 0.0001642, 0.962, 0.0, 0.9712, 0.6761, 0.9697, 0.7383, 0.957, 0.7426, 0.9604, 0.6765, 0.9749, 0.6737, 0.9771, 0.6224, 0.9868, 0.6219, 0.9868, 0.6732, 0.4195, 0.9455, 0.434, 0.9469, 0.434, 1.0, 0.4195, 0.9986, 0.1204, 0.8935, 0.1225, 0.83, 0.1697, 0.8452, 0.1717, 0.8937, 0.9446, 0.04669, 0.9053, 0.07025, 0.9049, 0.01116, 0.9456, 0.0, 0.1225, 0.83, 0.1186, 0.811, 0.1717, 0.8093, 0.1697, 0.8452, 0.961, 0.05037, 0.962, 0.08762, 0.9456, 0.08631, 0.9477, 0.0487, 0.9446, 0.04669, 0.9456, 0.08165, 0.9024, 0.09178, 0.9053, 0.07025, 0.9697, 0.7383, 0.9712, 0.7608, 0.9547, 0.7614, 0.957, 0.7426, 0.9798, 0.02859, 0.9889, 0.02694, 0.9889, 0.02791, 0.9885, 0.07091, 0.9771, 0.07091, 0.7041, 0.9759, 0.7015, 0.9193, 0.7106, 0.9142, 0.7133, 0.9747, 0.0, 0.9986, 1.982e-08, 0.9468, 0.01092, 0.9472, 0.01092, 0.999, 0.9996, 0.534, 0.9861, 0.5353, 0.9861, 0.4766, 0.9996, 0.4753, 0.007773, 0.8878, 0.005064, 0.8287, 0.005612, 0.8306, 0.05744, 0.8469, 0.05888, 0.8882, 0.06072, 0.8442, 0.113, 0.8303, 0.113, 0.8313, 0.1115, 0.887, 0.05955, 0.887, 0.005612, 0.8306, 0.0, 0.8093, 0.05888, 0.8175, 0.05744, 0.8469, 0.9798, 0.02859, 0.9767, 0.0, 0.991, 0.0006808, 0.9889, 0.02694, 0.06072, 0.8442, 0.06075, 0.8433, 0.05888, 0.817, 0.1186, 0.8093, 0.113, 0.8303, 0.7015, 0.9193, 0.7015, 0.9184, 0.702, 0.8971, 0.7133, 0.8949, 0.7082, 0.9158, 0.7106, 0.9142, 0.9576, 0.5187, 0.9442, 0.5178, 0.9442, 0.5169, 0.9423, 0.4765, 0.9547, 0.4753, 0.9774, 0.1933, 0.9768, 0.1309, 0.9893, 0.1264, 0.99, 0.1932, 0.4465, 0.9455, 0.4465, 0.9995, 0.434, 1.0, 0.434, 0.9461, 0.4213, 0.8866, 0.4219, 0.8198, 0.4212, 0.8176, 0.4785, 0.8359, 0.4788, 0.887, 0.8197, 0.8413, 0.8771, 0.8257, 0.8771, 0.8267, 0.8772, 0.8893, 0.8198, 0.8893, 0.9714, 0.4299, 0.974, 0.4753, 0.9411, 0.4753, 0.959, 0.437, 0.4629, 0.9835, 0.4465, 0.9749, 0.4501, 0.9455, 0.4629, 0.946, 0.695, 0.8949, 0.6651, 0.8949, 0.6577, 0.7836, 0.703, 0.7836, 0.4166, 0.7832, 0.4038, 0.7848, 0.4032, 0.6735, 0.4166, 0.6719, 0.5237, 0.945, 0.5361, 0.8615, 0.5542, 0.8647, 0.5542, 0.9561, 0.7701, 0.7338, 0.7684, 0.679, 0.8197, 0.6761, 0.8197, 0.7865, 0.7725, 0.7886, 0.9373, 0.619, 0.9403, 0.6661, 0.905, 0.6607, 0.9024, 0.6211, 0.7646, 0.8417, 0.8085, 0.8446, 0.8013, 0.8834, 0.7145, 0.8834, 0.7208, 0.8396, 0.9403, 0.6097, 0.9466, 0.5661, 0.9749, 0.5579, 0.9749, 0.6091, 0.8481, 0.9192, 0.8481, 0.8907, 0.8764, 0.8893, 0.8764, 0.9463, 0.8481, 0.9477, 0.9611, 0.08762, 0.9611, 0.1165, 0.9456, 0.1165, 0.9456, 0.08766, 0.448, 0.916, 0.448, 0.887, 0.4765, 0.8877, 0.4765, 0.9455, 0.448, 0.9449, 0.8197, 0.9778, 0.8197, 0.9491, 0.8324, 0.9477, 0.8324, 0.9764, 0.9423, 0.09181, 0.9423, 0.1076, 0.9331, 0.1076, 0.9331, 0.09178, 0.8535, 0.6761, 0.8444, 0.6751, 0.8444, 0.662, 0.8535, 0.663, 0.4032, 0.785, 0.4184, 0.7848, 0.4184, 0.8428, 0.4032, 0.843, 1.0, 0.05686, 0.991, 0.05728, 0.991, 0.0004255, 1.0, 0.0, 0.999, 0.1173, 0.999, 0.175, 0.99, 0.1748, 0.99, 0.1171, 0.7445, 0.9153, 0.7445, 0.8834, 0.7745, 0.8839, 0.7745, 0.9477, 0.7445, 0.9472, 0.3319, 0.9458, 0.3316, 0.9142, 0.3489, 0.9098, 0.3488, 0.9457, 0.08455, 0.9236, 0.05888, 0.9303, 0.05964, 0.8962, 0.1102, 0.887, 0.1102, 0.9169, 0.01092, 0.9785, 0.01092, 0.9471, 0.02778, 0.9468, 0.02778, 0.9782, 0.413, 0.8636, 0.413, 0.8463, 0.4188, 0.846, 0.4188, 0.8633, 0.9165, 0.4911, 0.9265, 0.4913, 0.9265, 0.5085, 0.9207, 0.5081, 0.9815, 0.7824, 0.9973, 0.7827, 0.9973, 0.8464, 0.9815, 0.846, 0.5237, 0.8746, 0.5182, 0.8739, 0.5182, 0.8102, 0.5237, 0.811, 0.9992, 0.1756, 0.9992, 0.2285, 0.99, 0.2261, 0.9938, 0.175, 0.1434, 0.9236, 0.1434, 0.8952, 0.1717, 0.8937, 0.1717, 0.9505, 0.1434, 0.952, 0.04321, 0.9468, 0.04321, 0.9754, 0.02778, 0.9755, 0.02778, 0.9469, 0.02845, 0.9171, 0.02845, 0.8882, 0.05691, 0.889, 0.05691, 0.9468, 0.02845, 0.946, 0.8449, 0.9477, 0.8449, 0.9766, 0.8324, 0.9776, 0.8324, 0.9487, 0.7125, 0.8713, 0.7122, 0.8896, 0.7031, 0.8896, 0.703, 0.8739, 0.9259, 0.5246, 0.9167, 0.5238, 0.9165, 0.5085, 0.9259, 0.5118, 0.2336, 0.9343, 0.2511, 0.9345, 0.2511, 0.9922, 0.2336, 0.992, 0.6473, 0.9187, 0.6572, 0.918, 0.6572, 0.9747, 0.6473, 0.9754, 0.9999, 0.5582, 0.9999, 0.6158, 0.9908, 0.6155, 0.9908, 0.5579, 0.2047, 0.8961, 0.2017, 0.8642, 0.2336, 0.8642, 0.2336, 0.9281, 0.2017, 0.928, 0.05778, 0.9468, 0.05778, 0.9736, 0.04321, 0.9749, 0.04321, 0.948, 0.3226, 0.8779, 0.3226, 0.846, 0.3546, 0.846, 0.3546, 0.9098, 0.3226, 0.9098, 0.231, 0.9576, 0.2309, 0.9895, 0.2163, 0.9884, 0.2165, 0.9565, 0.8945, 0.2517, 0.8934, 0.2345, 0.9019, 0.2343, 0.9019, 0.254, 0.8186, 0.872, 0.8085, 0.8715, 0.8092, 0.8542, 0.8186, 0.8523, 0.2511, 0.9343, 0.2682, 0.9355, 0.2682, 0.9931, 0.2511, 0.9919, 0.6567, 0.918, 0.6473, 0.917, 0.6473, 0.8533, 0.6567, 0.8543, 0.8187, 0.7886, 0.8187, 0.8523, 0.8085, 0.8523, 0.8085, 0.7886, 0.4814, 0.9197, 0.4788, 0.8102, 0.5158, 0.8102, 0.5158, 0.9214, 0.2682, 0.9923, 0.2682, 0.9343, 0.2833, 0.9347, 0.2833, 0.9926, 0.9749, 0.6219, 0.977, 0.559, 0.9908, 0.5579, 0.9908, 0.6216, 0.9845, 0.7337, 0.9845, 0.6761, 0.9995, 0.6767, 0.9995, 0.7343, 0.5543, 0.9751, 0.5543, 0.9152, 0.5739, 0.9137, 0.5739, 0.9735, 0.9111, 0.5579, 0.9092, 0.4523, 0.9146, 0.4522, 0.9165, 0.5579, 0.9092, 0.4523, 0.9075, 0.3671, 0.9128, 0.3671, 0.9146, 0.4522, 0.9075, 0.3671, 0.9024, 0.224, 0.9077, 0.2239, 0.9128, 0.3671, 0.9024, 0.224, 0.9111, 0.1172, 0.9165, 0.1171, 0.9077, 0.2239, 0.9357, 0.5244, 0.9284, 0.4199, 0.9338, 0.4197, 0.9411, 0.5242, 0.9284, 0.4199, 0.9357, 0.3188, 0.9411, 0.3186, 0.9338, 0.4197, 0.9357, 0.3188, 0.9321, 0.2295, 0.9374, 0.2293, 0.9411, 0.3186, 0.9231, 0.491, 0.9188, 0.4358, 0.9242, 0.4359, 0.9284, 0.4911, 0.9188, 0.4358, 0.9165, 0.2708, 0.9218, 0.2708, 0.9242, 0.4359, 0.9165, 0.2708, 0.9231, 0.1171, 0.9284, 0.1172, 0.9218, 0.2708, 0.4195, 0.4815, 0.4182, 0.5851, 0.4129, 0.5851, 0.4141, 0.4815, 0.4182, 0.5851, 0.4195, 0.6654, 0.4141, 0.6655, 0.4129, 0.5851, 0.9373, 0.619, 0.9024, 0.6211, 0.9096, 0.5906, 0.939, 0.5892, 0.942, 0.6311, 0.9403, 0.6097, 0.9749, 0.6091, 0.9709, 0.6303, 0.9096, 0.5906, 0.9109, 0.5594, 0.9403, 0.5579, 0.939, 0.5892, 0.9606, 0.2293, 0.9331, 0.2293, 0.9284, 0.1171, 0.9618, 0.1191, 0.7145, 0.7359, 0.7701, 0.7338, 0.7725, 0.7886, 0.7442, 0.7618, 0.8085, 0.8446, 0.7646, 0.8417, 0.7764, 0.7886, 0.7929, 0.8178, 0.7145, 0.7359, 0.7464, 0.701, 0.7684, 0.679, 0.7701, 0.7338, 0.7646, 0.8417, 0.7208, 0.8396, 0.7437, 0.8193, 0.7764, 0.7886, 0.951, 0.9325, 0.951, 0.9654, 0.9219, 0.9614, 0.9219, 0.9285, 0.8444, 0.481, 0.8731, 0.4813, 0.8731, 0.662, 0.8444, 0.6617, 0.9013, 0.481, 0.9013, 0.6619, 0.8731, 0.6624, 0.8731, 0.4815, 0.9688, 0.6312, 0.9688, 0.66, 0.9403, 0.6599, 0.9403, 0.6311, 0.3546, 0.9412, 0.383, 0.9411, 0.383, 0.9699, 0.3546, 0.97, 0.5525, 0.6805, 0.5525, 0.8615, 0.5237, 0.8615, 0.5237, 0.6805, 0.9002, 0.6789, 0.9231, 0.6761, 0.9231, 0.8552, 0.9002, 0.858, 0.9714, 0.4753, 0.9861, 0.4756, 0.982, 0.4915, 0.9672, 0.4912, 0.9827, 0.5229, 0.9861, 0.5337, 0.9714, 0.5334, 0.9679, 0.5226, 0.982, 0.4915, 0.9775, 0.5065, 0.9628, 0.5062, 0.9672, 0.4912, 0.9995, 0.2875, 0.9847, 0.2877, 0.9847, 0.2295, 0.9995, 0.2293, 0.8197, 0.9205, 0.8481, 0.9192, 0.8481, 0.9477, 0.8344, 0.9336, 0.448, 0.887, 0.448, 0.916, 0.4195, 0.9153, 0.4342, 0.9017, 0.8197, 0.9205, 0.8366, 0.9025, 0.8481, 0.8907, 0.8481, 0.9192, 0.448, 0.916, 0.448, 0.9449, 0.4364, 0.9331, 0.4195, 0.9153, 0.9775, 0.5065, 0.9827, 0.5229, 0.9679, 0.5226, 0.9628, 0.5062, 0.9694, 0.9519, 0.9543, 0.9519, 0.9543, 0.858, 0.9694, 0.858, 0.9849, 0.332, 0.9849, 0.4255, 0.9725, 0.4269, 0.9725, 0.3334, 0.8621, 0.9627, 0.8621, 0.9477, 0.8764, 0.948, 0.8764, 0.963, 0.7289, 0.9628, 0.7145, 0.9629, 0.7145, 0.9479, 0.7289, 0.9477, 0.9767, 0.000695, 0.9767, 0.09294, 0.962, 0.09224, 0.962, 0.0, 0.9576, 0.3324, 0.9725, 0.332, 0.9725, 0.4248, 0.9576, 0.4251, 0.3319, 0.9458, 0.3488, 0.9457, 0.3488, 0.9635, 0.3319, 0.9636, 0.4774, 0.9722, 0.4775, 0.9862, 0.4629, 0.9808, 0.4629, 0.9668, 0.3488, 0.9635, 0.3489, 0.9821, 0.3319, 0.9822, 0.3319, 0.9636, 0.9815, 0.8462, 0.9661, 0.8459, 0.964, 0.7829, 0.9815, 0.7824, 0.7145, 0.9147, 0.7445, 0.9153, 0.7445, 0.9472, 0.73, 0.9304, 0.05888, 0.9303, 0.08455, 0.9236, 0.08455, 0.9535, 0.07213, 0.9413, 0.7145, 0.9147, 0.7323, 0.8958, 0.7445, 0.8834, 0.7445, 0.9153, 0.08455, 0.9236, 0.1102, 0.9169, 0.1, 0.9316, 0.08455, 0.9535, 0.4775, 0.951, 0.4774, 0.9722, 0.4629, 0.9668, 0.4629, 0.9455, 0.9002, 0.9176, 0.8837, 0.9176, 0.8837, 0.8149, 0.9002, 0.8149, 0.9575, 0.2293, 0.9575, 0.3317, 0.9411, 0.332, 0.9411, 0.2296, 0.918, 0.1085, 0.918, 0.092, 0.9331, 0.09178, 0.9331, 0.1083, 0.9524, 0.5579, 0.9374, 0.5576, 0.9374, 0.5411, 0.9524, 0.5415, 0.9576, 0.332, 0.9576, 0.4296, 0.9411, 0.4299, 0.9411, 0.3323, 0.9712, 0.6796, 0.9845, 0.6761, 0.9845, 0.7734, 0.9712, 0.7768, 0.8854, 0.9176, 0.9002, 0.9182, 0.896, 0.9349, 0.8812, 0.9343, 0.8966, 0.9659, 0.9002, 0.976, 0.8854, 0.9754, 0.8819, 0.9653, 0.896, 0.9349, 0.8914, 0.9507, 0.8767, 0.9501, 0.8812, 0.9343, 0.9849, 0.3325, 0.9997, 0.332, 0.9997, 0.3899, 0.9849, 0.3904, 0.1152, 0.9252, 0.1434, 0.9236, 0.1434, 0.952, 0.1298, 0.9381, 0.02845, 0.8882, 0.02845, 0.9171, 0.0, 0.9163, 0.01469, 0.9028, 0.1152, 0.9252, 0.132, 0.9071, 0.1434, 0.8952, 0.1434, 0.9236, 0.02845, 0.9171, 0.02845, 0.946, 0.01695, 0.9342, 0.0, 0.9163, 0.8914, 0.9507, 0.8966, 0.9659, 0.8819, 0.9653, 0.8767, 0.9501, 0.9725, 0.3224, 0.9575, 0.3225, 0.9575, 0.2295, 0.9725, 0.2293, 0.9847, 0.2293, 0.9847, 0.3233, 0.9725, 0.3244, 0.9725, 0.2303, 0.9403, 0.6749, 0.9403, 0.66, 0.9546, 0.6606, 0.9546, 0.6755, 0.8593, 0.9626, 0.8449, 0.9631, 0.8449, 0.9481, 0.8593, 0.9477, 0.984, 0.8588, 0.984, 0.9507, 0.9694, 0.9499, 0.9694, 0.858, 0.9618, 0.1175, 0.9767, 0.1171, 0.9767, 0.2096, 0.9618, 0.2101, 0.1577, 0.7579, 0.1721, 0.7577, 0.172, 0.7786, 0.1554, 0.7756, 0.231, 0.9457, 0.231, 0.9576, 0.2165, 0.9565, 0.2141, 0.9456, 0.172, 0.7786, 0.1721, 0.7988, 0.1544, 0.7976, 0.1554, 0.7756, 0.9991, 0.4501, 0.9849, 0.4481, 0.9849, 0.3904, 0.9991, 0.3923, 0.1725, 0.8963, 0.2047, 0.8961, 0.2017, 0.928, 0.187, 0.9144, 0.3226, 0.846, 0.3226, 0.8779, 0.2906, 0.878, 0.3071, 0.8625, 0.1725, 0.8963, 0.1899, 0.8752, 0.2017, 0.8642, 0.2047, 0.8961, 0.3226, 0.8779, 0.3226, 0.9098, 0.3097, 0.8972, 0.2906, 0.878, 0.231, 0.9281, 0.231, 0.9457, 0.2141, 0.9456, 0.2134, 0.9298, 0.7135, 0.8711, 0.703, 0.8713, 0.703, 0.7839, 0.7135, 0.7836, 0.413, 0.8582, 0.413, 0.9484, 0.3965, 0.9484, 0.3965, 0.8582, 0.4129, 0.846, 0.413, 0.8582, 0.3965, 0.8582, 0.4023, 0.8465, 0.9024, 0.1085, 0.9031, 0.09217, 0.918, 0.09178, 0.918, 0.1023, 0.1544, 0.7451, 0.1544, 0.6548, 0.171, 0.654, 0.171, 0.7577, 0.5574, 0.8098, 0.5739, 0.8098, 0.5739, 0.9002, 0.5574, 0.9137, 0.4069, 0.6657, 0.3613, 0.6643, 0.3595, 0.4815, 0.409, 0.4884, 0.3613, 0.6643, 0.318, 0.6657, 0.3162, 0.4829, 0.3595, 0.4815, 0.9021, 0.9286, 0.9133, 0.9285, 0.9219, 0.9818, 0.9002, 0.9818, 0.4212, 0.8176, 0.4195, 0.8102, 0.4788, 0.8111, 0.4785, 0.8359, 0.9576, 0.5187, 0.9628, 0.5393, 0.9411, 0.5393, 0.9442, 0.5178, 0.8197, 0.8413, 0.8197, 0.8402, 0.8198, 0.815, 0.8788, 0.8149, 0.8771, 0.8257, 0.9768, 0.1309, 0.9767, 0.1299, 0.9778, 0.1192, 0.9888, 0.1171, 0.99, 0.1243, 0.9893, 0.1264, 0.412, 0.5669, 0.4129, 0.5501, 0.4129, 0.6177, 0.4116, 0.6009, 0.5749, 0.8658, 0.5867, 0.8536, 0.5875, 0.9365, 0.5743, 0.9341, 0.5867, 0.8536, 0.6036, 0.8533, 0.6158, 0.9486, 0.5875, 0.9365, 0.6036, 0.8533, 0.6158, 0.8651, 0.6152, 0.9337, 0.6158, 0.9486, 0.4129, 0.5501, 0.412, 0.5331, 0.4116, 0.4984, 0.4129, 0.4815, 0.3965, 0.9125, 0.3847, 0.9002, 0.3833, 0.8893, 0.3955, 0.8776, 0.3847, 0.9002, 0.3678, 0.8998, 0.3664, 0.8891, 0.3833, 0.8893, 0.3678, 0.8998, 0.3555, 0.9115, 0.3546, 0.877, 0.3664, 0.8891, 0.3546, 0.877, 0.3548, 0.8602, 0.3681, 0.8579, 0.3965, 0.846, 0.3958, 0.8608, 0.3955, 0.8776, 0.3833, 0.8893, 0.3664, 0.8891, 0.3678, 0.8998, 0.3847, 0.9002, 0.3965, 0.9125, 0.3961, 0.9294, 0.3838, 0.9411, 0.3669, 0.9407, 0.3551, 0.9285, 0.3555, 0.9115, 0.171, 0.6706, 0.171, 0.654, 0.1721, 0.654, 0.1721, 0.6706, 0.41, 0.5944, 0.4096, 0.5793, 0.4107, 0.5793, 0.4111, 0.5944, 0.4096, 0.5793, 0.41, 0.5632, 0.4111, 0.5632, 0.4107, 0.5793, 0.4105, 0.5222, 0.409, 0.5092, 0.4101, 0.5092, 0.4116, 0.5222, 0.409, 0.5092, 0.409, 0.4923, 0.4101, 0.4923, 0.4101, 0.5092, 0.409, 0.4923, 0.4105, 0.4815, 0.4116, 0.4815, 0.4101, 0.4923, 0.4096, 0.657, 0.4096, 0.6409, 0.4107, 0.6409, 0.4107, 0.657, 0.4096, 0.6409, 0.4096, 0.6257, 0.4107, 0.6257, 0.4107, 0.6409, 0.1725, 0.957, 0.1725, 0.9401, 0.1845, 0.9281, 0.2014, 0.9281, 0.2134, 0.9401, 0.2134, 0.957, 0.2014, 0.969, 0.1845, 0.969, 0.964, 0.8342, 0.952, 0.8462, 0.935, 0.8462, 0.9231, 0.8342, 0.9231, 0.8173, 0.935, 0.8053, 0.952, 0.8053, 0.964, 0.8173, 0.8481, 0.2036, 0.8401, 0.1887, 0.8577, 0.2024, 0.8663, 0.2294, 0.8401, 0.1887, 0.845, 0.1725, 0.8632, 0.1982, 0.8577, 0.2024, 0.845, 0.1725, 0.86, 0.1645, 0.8782, 0.1902, 0.8632, 0.1982, 0.86, 0.1645, 0.8762, 0.1694, 0.8944, 0.1952, 0.8782, 0.1902, 0.8762, 0.06491, 0.8842, 0.04997, 0.9024, 0.02424, 0.8944, 0.03918, 0.8842, 0.04997, 0.8793, 0.03374, 0.8975, 0.00801, 0.9024, 0.02424, 0.8793, 0.03374, 0.8644, 0.02573, 0.8825, 0.0, 0.8975, 0.00801, 0.8644, 0.02573, 0.8481, 0.03063, 0.8663, 0.004902, 0.8825, 0.0, 0.8663, 0.2294, 0.8577, 0.2024, 0.8632, 0.1982, 0.8782, 0.1902, 0.8944, 0.1952, 0.9024, 0.2101, 0.8974, 0.2263, 0.8825, 0.2343, 0.8644, 0.02573, 0.8793, 0.03374, 0.8842, 0.04997, 0.8762, 0.06491, 0.8599, 0.06981, 0.845, 0.0618, 0.8401, 0.04557, 0.8481, 0.03063, 0.8455, 0.08558, 0.8389, 0.07027, 0.8401, 0.04557, 0.8481, 0.03063, 0.8389, 0.164, 0.8454, 0.1795, 0.845, 0.1725, 0.8401, 0.1887, 0.8453, 0.0548, 0.861, 0.04824, 0.8599, 0.06981, 0.845, 0.0618, 0.861, 0.04824, 0.8767, 0.05443, 0.8762, 0.06491, 0.8599, 0.06981, 0.8767, 0.1799, 0.8832, 0.1645, 0.8842, 0.1843, 0.8762, 0.1694, 0.8833, 0.06975, 0.8769, 0.08522, 0.8793, 0.03374, 0.8842, 0.04997, 0.8769, 0.08522, 0.8612, 0.09178, 0.8644, 0.02573, 0.8793, 0.03374, 0.8612, 0.09178, 0.8455, 0.08558, 0.8481, 0.03063, 0.8644, 0.02573, 0.8648, 0.1234, 0.8581, 0.139, 0.8389, 0.164, 0.8455, 0.1486, 0.8581, 0.139, 0.8644, 0.1547, 0.8454, 0.1795, 0.8389, 0.164, 0.8644, 0.1547, 0.88, 0.1614, 0.861, 0.1861, 0.8454, 0.1795, 0.88, 0.1614, 0.8957, 0.1552, 0.8767, 0.1799, 0.861, 0.1861, 0.8957, 0.07913, 0.9024, 0.09471, 0.8833, 0.06975, 0.8767, 0.05443, 0.9024, 0.09471, 0.8961, 0.1105, 0.8769, 0.08522, 0.8833, 0.06975, 0.8961, 0.1105, 0.8805, 0.1171, 0.8612, 0.09178, 0.8769, 0.08522, 0.8805, 0.1171, 0.8648, 0.1109, 0.8455, 0.08558, 0.8612, 0.09178, 0.6852, 0.7356, 0.6684, 0.7336, 0.703, 0.6771, 0.7123, 0.6914, 0.6684, 0.7336, 0.6577, 0.7205, 0.6864, 0.6736, 0.703, 0.6771, 0.6577, 0.7205, 0.6593, 0.7038, 0.6722, 0.6828, 0.6864, 0.6736, 0.8405, 0.3142, 0.8534, 0.3245, 0.8499, 0.3185, 0.8534, 0.3351, 0.8813, 0.4745, 0.8798, 0.4577, 0.8999, 0.4648, 0.8879, 0.4768, 0.8798, 0.4577, 0.8904, 0.4446, 0.8999, 0.4479, 0.8999, 0.4648, 0.8809, 0.3093, 0.8793, 0.2927, 0.8899, 0.31, 0.8757, 0.3007, 0.6981, 0.7252, 0.6852, 0.7356, 0.7123, 0.6914, 0.7087, 0.7079, 0.8934, 0.3265, 0.8842, 0.3408, 0.8676, 0.3443, 0.8534, 0.3351, 0.8499, 0.3185, 0.8591, 0.3043, 0.8757, 0.3007, 0.8899, 0.31, 0.8793, 0.2927, 0.8809, 0.3093, 0.8702, 0.3224, 0.8534, 0.3245, 0.8405, 0.3142, 0.8389, 0.2976, 0.8496, 0.2844, 0.8663, 0.2824, 0.7073, 0.7475, 0.6924, 0.7396, 0.6684, 0.7336, 0.6852, 0.7356, 0.6924, 0.7396, 0.6762, 0.7445, 0.6577, 0.7205, 0.6684, 0.7336, 0.6762, 0.7445, 0.6683, 0.7595, 0.6593, 0.7038, 0.6577, 0.7205, 0.8494, 0.2585, 0.8543, 0.2423, 0.8534, 0.3245, 0.8405, 0.3142, 0.8543, 0.2423, 0.8692, 0.2343, 0.8702, 0.3224, 0.8534, 0.3245, 0.8692, 0.2343, 0.8854, 0.2393, 0.8809, 0.3093, 0.8702, 0.3224, 0.8854, 0.2393, 0.8934, 0.2542, 0.8793, 0.2927, 0.8809, 0.3093, 0.7123, 0.7637, 0.7073, 0.7475, 0.6852, 0.7356, 0.6981, 0.7252, 0.7123, 0.7637, 0.7043, 0.7786, 0.6881, 0.7836, 0.6732, 0.7757, 0.6683, 0.7595, 0.6762, 0.7445, 0.6924, 0.7396, 0.7073, 0.7475, 0.4125, 0.6487, 0.4125, 0.6655, 0.4114, 0.6655, 0.4114, 0.6486, 0.4118, 0.6486, 0.4114, 0.6342, 0.4125, 0.6342, 0.4129, 0.6486, 0.4114, 0.6342, 0.4118, 0.6177, 0.4129, 0.6177, 0.4125, 0.6342, 0.41, 0.5632, 0.409, 0.551, 0.4102, 0.5509, 0.4111, 0.5632, 0.409, 0.551, 0.409, 0.534, 0.4102, 0.534, 0.4102, 0.5509, 0.409, 0.534, 0.41, 0.5222, 0.4111, 0.5222, 0.4102, 0.534, 0.4099, 0.6257, 0.4096, 0.6102, 0.4107, 0.6102, 0.411, 0.6257, 0.4096, 0.6102, 0.4099, 0.5944, 0.411, 0.5944, 0.4107, 0.6102, 0.4908, 0.9624, 0.4788, 0.9504, 0.4788, 0.9334, 0.4908, 0.9214, 0.5077, 0.9214, 0.5197, 0.9334, 0.5197, 0.9504, 0.5077, 0.9624, 0.3196, 0.9508, 0.3026, 0.9508, 0.2906, 0.9388, 0.2906, 0.9218, 0.3026, 0.9098, 0.3196, 0.9098, 0.3316, 0.9218, 0.3316, 0.9388, 0.7929, 0.8834, 0.8094, 0.8871, 0.8094, 0.9445, 0.7929, 0.9484, 0.8094, 0.8871, 0.8183, 0.9011, 0.8183, 0.93, 0.8094, 0.9445, 0.6577, 0.9124, 0.6617, 0.9283, 0.6617, 0.9249, 0.6577, 0.9413, 0.9287, 0.527, 0.9374, 0.5415, 0.9165, 0.5415, 0.9253, 0.527, 0.9374, 0.5415, 0.9337, 0.5579, 0.9204, 0.5579, 0.9165, 0.5415, 0.6927, 0.9334, 0.7015, 0.9195, 0.7015, 0.9347, 0.6927, 0.9202, 0.7745, 0.908, 0.7785, 0.892, 0.7785, 0.9396, 0.7745, 0.9232, 0.7785, 0.892, 0.7929, 0.8834, 0.7929, 0.9484, 0.7785, 0.9396, 0.683, 0.9598, 0.6666, 0.9557, 0.6577, 0.9413, 0.6617, 0.9249, 0.6762, 0.9161, 0.6927, 0.9202, 0.7015, 0.9347, 0.6975, 0.951, 0.6975, 0.9036, 0.7015, 0.9195, 0.6927, 0.9334, 0.6762, 0.937, 0.6617, 0.9283, 0.6577, 0.9124, 0.6666, 0.8985, 0.683, 0.8949, 0.5767, 0.487, 0.6157, 0.483, 0.6133, 0.6635, 0.5743, 0.6687, 0.6157, 0.483, 0.6619, 0.481, 0.6689, 0.6586, 0.6133, 0.6635, 0.6619, 0.481, 0.7029, 0.4815, 0.7145, 0.6555, 0.6689, 0.6586, 0.5743, 0.6769, 0.5414, 0.6797, 0.5414, 0.5061, 0.5743, 0.5033, 0.5414, 0.6797, 0.4966, 0.6805, 0.4966, 0.5069, 0.5414, 0.5061, 0.4966, 0.6805, 0.452, 0.6791, 0.452, 0.5054, 0.4966, 0.5069, 0.452, 0.6791, 0.4195, 0.6758, 0.4195, 0.5021, 0.452, 0.5054, 0.8394, 0.6761, 0.8034, 0.6761, 0.8033, 0.4975, 0.8444, 0.5013, 0.8034, 0.6761, 0.7577, 0.6761, 0.7576, 0.4975, 0.8033, 0.4975, 0.7577, 0.6761, 0.7145, 0.6761, 0.7145, 0.4975, 0.7576, 0.4975, 0.757, 0.4822, 0.7983, 0.4814, 0.8033, 0.4975, 0.7576, 0.4975, 0.1725, 0.5446, 0.1725, 0.5908, 0.1494, 0.6309, 0.1094, 0.654, 0.06315, 0.654, 0.02312, 0.6309, 2.182e-06, 0.5908, 0.0, 0.5446, 0.02311, 0.5046, 0.06314, 0.4815, 0.1094, 0.4815, 0.1494, 0.5046, 0.7983, 0.4814, 0.8311, 0.481, 0.8444, 0.5013, 0.8033, 0.4975, 0.4277, 0.481, 0.4566, 0.486, 0.452, 0.5054, 0.4195, 0.5021, 0.4566, 0.486, 0.4965, 0.488, 0.4966, 0.5069, 0.452, 0.5054, 0.4965, 0.488, 0.5368, 0.4866, 0.5414, 0.5061, 0.4966, 0.5069, 0.5368, 0.4866, 0.5669, 0.4852, 0.5743, 0.5033, 0.5414, 0.5061, 0.7051, 0.6736, 0.6686, 0.6723, 0.6689, 0.6586, 0.7145, 0.6555, 0.6686, 0.6723, 0.627, 0.6736, 0.6133, 0.6635, 0.6689, 0.6586, 0.8798, 0.3475, 0.8589, 0.3835, 0.8389, 0.3827, 0.8625, 0.3443, 0.8589, 0.3835, 0.8589, 0.4251, 0.8397, 0.4289, 0.8389, 0.3827, 0.8589, 0.4251, 0.8798, 0.4611, 0.8744, 0.4686, 0.8397, 0.4289, 0.7185, 0.4833, 0.757, 0.4822, 0.7576, 0.4975, 0.7145, 0.4975, 0.2906, 0.8128, 0.2534, 0.811, 0.2541, 0.6719, 0.2906, 0.6742, 0.2534, 0.811, 0.2119, 0.8084, 0.2125, 0.6723, 0.2541, 0.6719, 0.2119, 0.8084, 0.1773, 0.8059, 0.1725, 0.6764, 0.2125, 0.6723, 0.5743, 0.7249, 0.6133, 0.7267, 0.6162, 0.8485, 0.5778, 0.8533, 0.6133, 0.7267, 0.6542, 0.7299, 0.6577, 0.8476, 0.6162, 0.8485, 0.4026, 0.7908, 0.3634, 0.7893, 0.3647, 0.674, 0.4032, 0.6719, 0.3634, 0.7893, 0.3224, 0.7909, 0.3235, 0.6758, 0.3647, 0.674, 0.3224, 0.7909, 0.2906, 0.795, 0.2907, 0.677, 0.3235, 0.6758, 0.3112, 0.6073, 0.2816, 0.6088, 0.2875, 0.4862, 0.3162, 0.4903, 0.2816, 0.6088, 0.2414, 0.6122, 0.2476, 0.483, 0.2875, 0.4862, 0.2414, 0.6122, 0.2015, 0.6166, 0.2072, 0.4815, 0.2476, 0.483, 0.2015, 0.6166, 0.1725, 0.6208, 0.1771, 0.482, 0.2072, 0.4815, 0.2876, 0.8642, 0.2504, 0.8624, 0.2534, 0.811, 0.2906, 0.8128, 0.2504, 0.8624, 0.2089, 0.8598, 0.2119, 0.8084, 0.2534, 0.811, 0.2089, 0.8598, 0.1742, 0.8573, 0.1773, 0.8059, 0.2119, 0.8084, 0.5778, 0.6736, 0.6168, 0.6754, 0.6133, 0.7267, 0.5743, 0.7249, 0.6168, 0.6754, 0.6577, 0.6787, 0.6542, 0.7299, 0.6133, 0.7267, 0.4032, 0.8418, 0.3641, 0.8403, 0.3634, 0.7893, 0.4026, 0.7908, 0.3641, 0.8403, 0.3231, 0.8418, 0.3224, 0.7909, 0.3634, 0.7893, 0.3231, 0.8418, 0.2913, 0.846, 0.2906, 0.795, 0.3224, 0.7909, 0.3162, 0.6585, 0.2866, 0.66, 0.2816, 0.6088, 0.3112, 0.6073, 0.2866, 0.66, 0.2464, 0.6634, 0.2414, 0.6122, 0.2816, 0.6088, 0.2464, 0.6634, 0.2065, 0.6678, 0.2015, 0.6166, 0.2414, 0.6122, 0.2065, 0.6678, 0.1775, 0.6719, 0.1725, 0.6208, 0.2015, 0.6166, 0.02069, 0.6747, 0.05652, 0.654, 0.0979, 0.654, 0.1337, 0.6749, 0.1544, 0.7109, 0.1544, 0.7525, 0.1337, 0.7885, 0.0979, 0.8093, 0.05652, 0.8092, 0.02069, 0.7884, 2.643e-08, 0.7523, 0.0, 0.7107, 0.8611, 0.1424, 0.8768, 0.149, 0.8832, 0.1645, 0.8767, 0.1799, 0.861, 0.1861, 0.8454, 0.1795, 0.8389, 0.164, 0.8455, 0.1486, 0.8805, 0.1171, 0.8961, 0.1238, 0.9024, 0.1396, 0.8957, 0.1552, 0.88, 0.1614, 0.8644, 0.1547, 0.8581, 0.139, 0.8648, 0.1234, 0.5705, 0.0, 0.6992, 0.01882, 0.7802, 0.05739, 0.8389, 0.2022, 0.8389, 0.3561, 0.7683, 0.4389, 0.6735, 0.4788, 0.5676, 0.481, 0.4943, 0.437, 0.4195, 0.2822, 0.4344, 0.1245, 0.5038, 0.04545, 0.08435, 0.436, 0.01503, 0.357, 0.0, 0.199, 0.07487, 0.04402, 0.1481, 0.0, 0.254, 0.00239, 0.3488, 0.04201, 0.4195, 0.1249, 0.4195, 0.2789, 0.3608, 0.424, 0.2798, 0.4627, 0.151, 0.4815])
me_group1090317259_001.materials.append(mat_paints)
me_group1090317259_001.use_remesh_fix_poles = True
me_group1090317259_001.use_remesh_preserve_attributes = False
me_group1090317259_001.use_mirror_vertex_groups = False
me_group1090317259_001.update()
me_group1090317259_001.normals_split_custom_set([tuple(v) for v in zip(*[iter([0.8325, -0.07475, 0.549, 0.8325, -0.07475, 0.549, 0.8325, -0.07475, 0.549, 0.8325, -0.07475, 0.549, 0.8325, -0.07475, 0.549, -0.8625, 0.04268, -0.5043, -0.8687, 0.03439, -0.4942, -0.8732, 0.02817, -0.4866, -0.8625, 0.04268, -0.5043, 0.01808, -0.9867, -0.1618, 0.01808, -0.9867, -0.1618, 0.01808, -0.9867, -0.1618, 0.01808, -0.9867, -0.1618, -0.0263, 0.9844, 0.1741, -0.0263, 0.9844, 0.1741, -0.0263, 0.9844, 0.1741, -0.0263, 0.9844, 0.1741, 0.5378, 0.1672, -0.8264, 0.5071, 0.1048, -0.8555, 0.5173, 0.125, -0.8467, 0.5378, 0.1672, -0.8264, -0.5683, -0.1694, 0.8052, -0.5731, -0.1809, 0.7992, -0.556, -0.1413, 0.8191, -0.556, -0.1413, 0.8191, 0.5071, 0.1048, -0.8555, 0.4851, 0.06295, -0.8722, 0.4851, 0.06295, -0.8722, 0.5173, 0.125, -0.8467, 0.8325, -0.07475, 0.549, 0.8325, -0.07475, 0.549, 0.8325, -0.07475, 0.549, 0.8325, -0.07475, 0.549, -0.5683, -0.1694, 0.8052, -0.5842, -0.2079, 0.7845, -0.5842, -0.2079, 0.7845, -0.5842, -0.2079, 0.7845, -0.5731, -0.1809, 0.7992, -0.8687, 0.03439, -0.4942, -0.8793, 0.01951, -0.4759, -0.8793, 0.01951, -0.4759, -0.8732, 0.02817, -0.4866, 0.4888, -0.04668, -0.8711, 0.484, -0.04614, -0.8739, 0.5289, -0.05127, -0.8471, 0.5289, -0.05127, -0.8471, 0.5289, -0.05127, -0.8471, -0.5289, 0.05127, 0.8471, -0.5235, -0.02951, 0.8515, -0.5192, -0.07295, 0.8515, -0.5289, 0.05127, 0.8471, -0.3128, -0.9397, -0.1384, -0.3128, -0.9397, -0.1384, -0.3128, -0.9397, -0.1384, -0.3128, -0.9397, -0.1384, 0.2153, 0.974, -0.06966, 0.2153, 0.974, -0.06966, 0.2153, 0.974, -0.06966, 0.2153, 0.974, -0.06966, -0.789, 0.3381, -0.513, -0.789, 0.3381, -0.513, -0.7601, 0.3587, -0.5418, -0.771, 0.3511, -0.5312, -0.789, 0.3381, -0.513, 0.7576, -0.3799, 0.5307, 0.7434, -0.3976, 0.5378, 0.789, -0.3381, 0.513, 0.789, -0.3381, 0.513, 0.789, -0.3381, 0.513, -0.7601, 0.3587, -0.5418, -0.7432, 0.37, -0.5575, -0.7432, 0.37, -0.5575, -0.771, 0.3511, -0.5312, 0.4888, -0.04668, -0.8711, 0.4432, -0.04149, -0.8955, 0.4432, -0.04149, -0.8955, 0.484, -0.04614, -0.8739, 0.7576, -0.3799, 0.5307, 0.7097, -0.4368, 0.5528, 0.7097, -0.4368, 0.5528, 0.7097, -0.4368, 0.5528, 0.7434, -0.3976, 0.5378, -0.5235, -0.02951, 0.8515, -0.5086, -0.1532, 0.8473, -0.5086, -0.1532, 0.8473, -0.5086, -0.1532, 0.8473, -0.5086, -0.1532, 0.8473, -0.5192, -0.07295, 0.8515, 0.8993, 0.01822, 0.437, 0.8976, 0.0237, 0.4402, 0.8862, 0.05805, 0.4596, 0.8862, 0.05805, 0.4596, -0.8633, 0.02329, -0.5042, -0.8479, -0.03322, -0.5291, -0.8393, -0.06055, -0.5403, -0.8633, 0.02329, -0.5042, 0.193, -0.9097, -0.3678, 0.193, -0.9097, -0.3678, 0.193, -0.9097, -0.3678, 0.193, -0.9097, -0.3678, -0.2424, 0.8856, 0.3962, -0.2424, 0.8856, 0.3962, -0.2424, 0.8856, 0.3962, -0.2424, 0.8856, 0.3962, 0.4547, 0.3944, -0.7985, 0.4573, 0.3687, -0.8093, 0.4564, 0.3782, -0.8054, 0.4547, 0.3944, -0.7985, -0.4673, -0.4333, 0.7706, -0.4637, -0.4412, 0.7683, -0.4756, -0.4147, 0.7758, -0.4756, -0.4147, 0.7758, 0.4573, 0.3687, -0.8093, 0.4587, 0.3532, -0.8154, 0.4587, 0.3532, -0.8154, 0.4564, 0.3782, -0.8054, 0.8993, 0.01822, 0.437, 0.9086, -0.01509, 0.4174, 0.9086, -0.01509, 0.4174, 0.8976, 0.0237, 0.4402, -0.4673, -0.4333, 0.7706, -0.4553, -0.459, 0.7629, -0.4553, -0.459, 0.7629, -0.4637, -0.4412, 0.7683, -0.8479, -0.03322, -0.5291, -0.8205, -0.1125, -0.5604, -0.8205, -0.1125, -0.5604, -0.8393, -0.06055, -0.5403, 0.5561, -0.1744, -0.8126, 0.554, -0.1809, -0.8126, 0.5661, -0.1429, -0.8118, 0.5661, -0.1429, -0.8118, 0.5661, -0.1429, -0.8118, -0.5332, 0.1145, 0.8382, -0.5815, 0.044, 0.8123, -0.5644, 0.06993, 0.8226, -0.5332, 0.1145, 0.8382, -0.347, -0.9332, -0.09322, -0.347, -0.9332, -0.09322, -0.347, -0.9332, -0.09322, -0.347, -0.9332, -0.09322, 0.4545, 0.8907, 0.01091, 0.4545, 0.8907, 0.01091, 0.4545, 0.8907, 0.01091, 0.4545, 0.8907, 0.01091, -0.7376, 0.3776, -0.5598, -0.7376, 0.3776, -0.5598, -0.787, 0.2944, -0.5421, -0.7791, 0.3089, -0.5455, -0.7376, 0.3776, -0.5598, 0.7589, -0.3655, 0.539, 0.7527, -0.3771, 0.5397, 0.7715, -0.3406, 0.5373, 0.7715, -0.3406, 0.5373, 0.7715, -0.3406, 0.5373, -0.787, 0.2944, -0.5421, -0.8278, 0.2107, -0.5199, -0.8278, 0.2107, -0.5199, -0.7791, 0.3089, -0.5455, 0.5561, -0.1744, -0.8126, 0.5438, -0.2108, -0.8123, 0.5438, -0.2108, -0.8123, 0.554, -0.1809, -0.8126, 0.7589, -0.3655, 0.539, 0.74, -0.4001, 0.5407, 0.74, -0.4001, 0.5407, 0.74, -0.4001, 0.5407, 0.7527, -0.3771, 0.5397, -0.5815, 0.044, 0.8123, -0.6467, -0.06503, 0.7599, -0.6467, -0.06503, 0.7599, -0.6467, -0.06503, 0.7599, -0.6467, -0.06503, 0.7599, -0.5644, 0.06993, 0.8226, 0.01185, 0.04024, -0.9991, 0.01258, 0.03879, -0.9992, 0.01612, 0.0317, -0.9994, 0.01612, 0.0317, -0.9994, 0.01612, 0.0317, -0.9994, -0.008621, -0.002587, 1.0, -0.08754, 0.0002049, 0.9962, -0.1363, 0.00194, 0.9907, -0.008621, -0.002587, 1.0, -1.0, 0.002031, -0.008616, -1.0, 0.002031, -0.008616, -1.0, 0.002031, -0.008616, -1.0, 0.002031, -0.008616, -0.01024, 0.9999, 0.0115, -0.01024, 0.9999, 0.0115, -0.06934, 0.9965, 0.04622, -0.04495, 0.9985, 0.03189, -0.01024, 0.9999, 0.0115, -0.03715, -0.9991, 0.01993, -0.05314, -0.9981, 0.03018, -0.002009, -1.0, -0.002604, -0.002009, -1.0, -0.002604, -0.002009, -1.0, -0.002604, 0.8168, -0.02661, 0.5763, 0.8168, -0.02661, 0.5763, 0.8168, -0.02661, 0.5763, 0.8168, -0.02661, 0.5763, -0.8227, -0.03999, -0.5671, -0.8227, -0.03999, -0.5671, -0.8227, -0.03999, -0.5671, -0.8227, -0.03999, -0.5671, -0.01808, 0.9867, 0.1618, -0.01808, 0.9867, 0.1618, -0.01808, 0.9867, 0.1618, -0.01808, 0.9867, 0.1618, 0.52, -0.02209, -0.8539, 0.52, -0.02209, -0.8539, 0.52, -0.02209, -0.8539, 0.52, -0.02209, -0.8539, -0.5762, -0.0716, 0.8142, -0.5762, -0.0716, 0.8142, -0.5762, -0.0716, 0.8142, -0.5762, -0.0716, 0.8142, 0.5541, 0.1452, -0.8197, 0.5535, 0.1446, -0.8202, 0.5543, 0.1431, -0.82, 0.5543, 0.1431, -0.82, 0.5548, 0.1443, -0.8194, 0.8606, -0.06007, 0.5057, 0.8606, -0.06007, 0.5057, 0.8606, -0.06007, 0.5057, 0.8606, -0.06007, 0.5057, -0.5633, -0.1838, 0.8055, -0.5518, -0.1425, 0.8217, -0.5746, -0.06279, 0.816, -0.5746, -0.06279, 0.816, -0.586, -0.1451, 0.7972, -0.845, 0.03401, -0.5337, -0.845, 0.03401, -0.5337, -0.845, 0.03401, -0.5337, -0.845, 0.03401, -0.5337, -0.789, 0.3381, -0.513, -0.789, 0.3381, -0.513, -0.789, 0.3381, -0.513, -0.789, 0.3381, -0.513, -0.789, 0.3381, -0.513, 0.5289, -0.05127, -0.8471, 0.5289, -0.05127, -0.8471, 0.5289, -0.05127, -0.8471, 0.5289, -0.05127, -0.8471, 0.789, -0.3381, 0.513, 0.789, -0.3381, 0.513, 0.789, -0.3381, 0.513, 0.789, -0.3381, 0.513, 0.789, -0.3381, 0.513, -0.5289, 0.05127, 0.8471, -0.5289, 0.05127, 0.8471, -0.5289, 0.05127, 0.8471, -0.5289, 0.05127, 0.8471, 0.5289, -0.05127, -0.8471, 0.5289, -0.05127, -0.8471, 0.5289, -0.05127, -0.8471, 0.5289, -0.05127, -0.8471, -0.5289, 0.05127, 0.8471, -0.5289, 0.05127, 0.8471, -0.5289, 0.05127, 0.8471, -0.5289, 0.05127, 0.8471, 0.3128, 0.9397, 0.1384, 0.3128, 0.9397, 0.1384, 0.3128, 0.9397, 0.1384, 0.3128, 0.9397, 0.1384, -0.789, 0.3381, -0.513, -0.789, 0.3381, -0.513, -0.789, 0.3381, -0.513, -0.789, 0.3381, -0.513, 0.789, -0.3381, 0.513, 0.789, -0.3381, 0.513, 0.789, -0.3381, 0.513, 0.789, -0.3381, 0.513, 0.4628, 0.4157, -0.7829, 0.4628, 0.4157, -0.7829, 0.4628, 0.4157, -0.7829, 0.4628, 0.4157, -0.7829, 0.4628, 0.4157, -0.7829, 0.8523, -0.01025, 0.523, 0.8523, -0.01025, 0.523, 0.8523, -0.01025, 0.523, 0.8523, -0.01025, 0.523, -0.4634, -0.4179, 0.7814, -0.4636, -0.4187, 0.7809, -0.464, -0.4202, 0.7799, -0.464, -0.4202, 0.7799, -0.4636, -0.4187, 0.7809, -0.8634, 0.01154, -0.5043, -0.8634, 0.01154, -0.5043, -0.8634, 0.01154, -0.5043, -0.8634, 0.01154, -0.5043, 0.8814, -0.1222, 0.4562, 0.8814, -0.1222, 0.4562, 0.8814, -0.1222, 0.4562, 0.8814, -0.1222, 0.4562, -0.8834, 0.04137, -0.4667, -0.8834, 0.04137, -0.4667, -0.8834, 0.04137, -0.4667, -0.8834, 0.04137, -0.4667, -0.2006, 0.9094, 0.3643, -0.2006, 0.9094, 0.3643, -0.2006, 0.9094, 0.3643, -0.2006, 0.9094, 0.3643, 0.4738, 0.3617, -0.8029, 0.4738, 0.3617, -0.8029, 0.4738, 0.3617, -0.8029, 0.4738, 0.3617, -0.8029, -0.47, -0.3962, 0.7888, -0.47, -0.3962, 0.7888, -0.47, -0.3962, 0.7888, -0.47, -0.3962, 0.7888, -0.7715, 0.3406, -0.5373, -0.7715, 0.3406, -0.5373, -0.7715, 0.3406, -0.5373, -0.7715, 0.3406, -0.5373, -0.7715, 0.3406, -0.5373, 0.5332, -0.1145, -0.8382, 0.5332, -0.1145, -0.8382, 0.5332, -0.1145, -0.8382, 0.5332, -0.1145, -0.8382, 0.7715, -0.3406, 0.5373, 0.7715, -0.3406, 0.5373, 0.7715, -0.3406, 0.5373, 0.7715, -0.3406, 0.5373, 0.7715, -0.3406, 0.5373, -0.5332, 0.1145, 0.8382, -0.5332, 0.1145, 0.8382, -0.5332, 0.1145, 0.8382, -0.5332, 0.1145, 0.8382, 0.529, -0.07437, -0.8453, 0.529, -0.07437, -0.8453, 0.529, -0.07437, -0.8453, 0.529, -0.07437, -0.8453, -0.529, 0.07438, 0.8453, -0.529, 0.07438, 0.8453, -0.529, 0.07438, 0.8453, -0.529, 0.07438, 0.8453, 0.3616, 0.9266, 0.1034, 0.3616, 0.9266, 0.1034, 0.3616, 0.9266, 0.1034, 0.3616, 0.9266, 0.1034, -0.8345, 0.09163, -0.5434, -0.8345, 0.09163, -0.5434, -0.8345, 0.09163, -0.5434, -0.8345, 0.09163, -0.5434, 0.7715, -0.3406, 0.5373, 0.7715, -0.3406, 0.5373, 0.7715, -0.3406, 0.5373, 0.7715, -0.3406, 0.5373, 0.01755, 0.9998, 0.001992, 0.04355, 0.997, 0.06389, 0.1142, 0.9934, 0.003555, 0.1142, 0.9934, 0.003555, 0.04295, 0.9973, -0.06008, 0.008696, 0.04288, -0.999, 0.008696, 0.04288, -0.999, 0.008696, 0.04288, -0.999, 0.008696, 0.04288, -0.999, -0.00201, -1.0, -0.002605, -0.00201, -1.0, -0.002605, -0.00201, -1.0, -0.002605, -0.00201, -1.0, -0.002605, -0.00201, -1.0, -0.002605, -0.008695, -0.04288, 0.999, -0.008695, -0.04288, 0.999, -0.008695, -0.04288, 0.999, -0.008695, -0.04288, 0.999, -0.04181, 0.03226, -0.9986, -0.04181, 0.03226, -0.9986, -0.04181, 0.03226, -0.9986, -0.04181, 0.03226, -0.9986, 0.0418, -0.03226, 0.9986, 0.0418, -0.03226, 0.9986, 0.0418, -0.03226, 0.9986, 0.0418, -0.03226, 0.9986, 1.0, -0.002031, 0.008616, 1.0, -0.002031, 0.008616, 1.0, -0.002031, 0.008616, 1.0, -0.002031, 0.008616, 0.2442, 0.9697, 0.004615, 0.2442, 0.9697, 0.004615, 0.2442, 0.9697, 0.004615, 0.2442, 0.9697, 0.004615, -0.001999, -1.0, -0.002603, -0.001999, -1.0, -0.002603, -0.001999, -1.0, -0.002603, -0.001999, -1.0, -0.002603, 0.1334, -0.8853, -0.4454, 0.1334, -0.8853, -0.4454, 0.1334, -0.8853, -0.4454, 0.1334, -0.8853, -0.4454, -0.3128, -0.9397, -0.1384, -0.3128, -0.9397, -0.1384, -0.3128, -0.9397, -0.1384, -0.3128, -0.9397, -0.1384, 0.2882, -0.8485, -0.4438, 0.2882, -0.8485, -0.4438, 0.2882, -0.8485, -0.4438, 0.2882, -0.8485, -0.4438, -0.347, -0.9332, -0.09321, -0.347, -0.9332, -0.09321, -0.347, -0.9332, -0.09321, -0.347, -0.9332, -0.09321, -0.9989, 0.04706, -0.008491, -0.9989, 0.04706, -0.008491, -0.9989, 0.04706, -0.008491, -0.9989, 0.04706, -0.008491, 0.9324, 0.009651, -0.3613, 0.9324, 0.009651, -0.3613, 0.9324, 0.009651, -0.3613, 0.9324, 0.009651, -0.3613, 0.7836, 0.01203, -0.6212, 0.7836, 0.01203, -0.6212, 0.7836, 0.01203, -0.6212, 0.7836, 0.01203, -0.6212, 0.1591, 0.01304, -0.9872, 0.1591, 0.01304, -0.9872, 0.1591, 0.01304, -0.9872, 0.1591, 0.01304, -0.9872, -0.2235, 0.01075, -0.9747, -0.2235, 0.01075, -0.9747, -0.2235, 0.01075, -0.9747, -0.2235, 0.01075, -0.9747, -0.8018, 0.002904, -0.5976, -0.8018, 0.002904, -0.5976, -0.8018, 0.002904, -0.5976, -0.8018, 0.002904, -0.5976, -0.9859, -0.003403, -0.1671, -0.9859, -0.003403, -0.1671, -0.9859, -0.003403, -0.1671, -0.9859, -0.003403, -0.1671, -0.9799, -0.007904, 0.1993, -0.9799, -0.007904, 0.1993, -0.9799, -0.007904, 0.1993, -0.9799, -0.007904, 0.1993, -0.7204, -0.01254, 0.6935, -0.7204, -0.01254, 0.6935, -0.7204, -0.01254, 0.6935, -0.7204, -0.01254, 0.6935, -0.2227, -0.01322, 0.9748, -0.2227, -0.01322, 0.9748, -0.2227, -0.01322, 0.9748, -0.2227, -0.01322, 0.9748, 0.313, -0.009932, 0.9497, 0.313, -0.009932, 0.9497, 0.313, -0.009932, 0.9497, 0.313, -0.009932, 0.9497, 0.8104, -0.002689, 0.5859, 0.8104, -0.002689, 0.5859, 0.8104, -0.002689, 0.5859, 0.8104, -0.002689, 0.5859, 0.931, 0.000692, 0.3649, 0.931, 0.000692, 0.3649, 0.931, 0.000692, 0.3649, 0.931, 0.000692, 0.3649, 0.5976, -0.7626, 0.2475, 0.5976, -0.7626, 0.2475, 0.5976, -0.7626, 0.2475, 0.5976, -0.7626, 0.2475, -0.6243, -0.6015, -0.4984, -0.6243, -0.6015, -0.4984, -0.6243, -0.6015, -0.4984, -0.6243, -0.6015, -0.4984, 0.6199, -0.7291, 0.2901, 0.6199, -0.7291, 0.2901, 0.6199, -0.7291, 0.2901, 0.6199, -0.7291, 0.2901, -0.1177, 0.9268, 0.3566, -0.1177, 0.9268, 0.3566, -0.1177, 0.9268, 0.3566, -0.1177, 0.9268, 0.3566, 0.5539, 0.1472, -0.8195, 0.5541, 0.1452, -0.8197, 0.5548, 0.1443, -0.8194, 0.5558, 0.1468, -0.8183, -0.5518, -0.1425, 0.8217, -0.5633, -0.1838, 0.8055, -0.5484, -0.3008, 0.7802, -0.4918, -0.3059, 0.8152, 0.5539, 0.1472, -0.8195, 0.5521, 0.1476, -0.8206, 0.5535, 0.1446, -0.8202, 0.5541, 0.1452, -0.8197, -0.5633, -0.1838, 0.8055, -0.586, -0.1451, 0.7972, -0.5959, -0.2952, 0.7468, -0.5484, -0.3008, 0.7802, -0.5723, -0.6492, -0.501, -0.5723, -0.6492, -0.501, -0.5723, -0.6492, -0.501, -0.5723, -0.6492, -0.501, 0.8325, -0.07475, 0.549, 0.8325, -0.07475, 0.549, 0.8325, -0.07475, 0.549, 0.8325, -0.07475, 0.549, -0.8325, 0.07475, -0.549, -0.8325, 0.07475, -0.549, -0.8325, 0.07475, -0.549, -0.8325, 0.07475, -0.549, 0.01808, -0.9867, -0.1618, 0.01808, -0.9867, -0.1618, 0.01808, -0.9867, -0.1618, 0.01808, -0.9867, -0.1618, -0.01809, 0.9867, 0.1618, -0.01809, 0.9867, 0.1618, -0.01809, 0.9867, 0.1618, -0.01809, 0.9867, 0.1618, 0.5538, 0.1446, -0.82, 0.5538, 0.1446, -0.82, 0.5538, 0.1446, -0.82, 0.5538, 0.1446, -0.82, -0.5538, -0.1446, 0.82, -0.5538, -0.1446, 0.82, -0.5538, -0.1446, 0.82, -0.5538, -0.1446, 0.82, 0.1333, -0.7208, -0.6802, 0.1333, -0.7208, -0.6802, 0.1333, -0.7208, -0.6802, 0.1333, -0.7208, -0.6802, -0.5965, -0.622, 0.5073, -0.5965, -0.622, 0.5073, -0.5965, -0.622, 0.5073, -0.5965, -0.622, 0.5073, 0.1722, -0.6799, -0.7128, 0.1722, -0.6799, -0.7128, 0.1722, -0.6799, -0.7128, 0.1722, -0.6799, -0.7128, 0.3128, 0.9397, 0.1384, 0.3128, 0.9397, 0.1384, 0.3128, 0.9397, 0.1384, 0.3128, 0.9397, 0.1384, -0.789, 0.3381, -0.513, -0.789, 0.3381, -0.513, -0.789, 0.3381, -0.513, -0.789, 0.3381, -0.513, 0.789, -0.3381, 0.513, 0.789, -0.3381, 0.513, 0.789, -0.3381, 0.513, 0.789, -0.3381, 0.513, -0.789, 0.3381, -0.513, -0.789, 0.3381, -0.513, -0.789, 0.3381, -0.513, -0.789, 0.3381, -0.513, 0.789, -0.3381, 0.513, 0.789, -0.3381, 0.513, 0.789, -0.3381, 0.513, 0.789, -0.3381, 0.513, -0.5942, -0.6323, 0.497, -0.5942, -0.6323, 0.497, -0.5942, -0.6323, 0.497, -0.5942, -0.6323, 0.497, 0.5289, -0.05127, -0.8471, 0.5289, -0.05127, -0.8471, 0.5289, -0.05127, -0.8471, 0.5289, -0.05127, -0.8471, -0.5289, 0.05127, 0.8471, -0.5289, 0.05127, 0.8471, -0.5289, 0.05127, 0.8471, -0.5289, 0.05127, 0.8471, -0.3128, -0.9397, -0.1384, -0.3128, -0.9397, -0.1384, -0.3128, -0.9397, -0.1384, -0.3128, -0.9397, -0.1384, 0.3128, 0.9397, 0.1384, 0.3128, 0.9397, 0.1384, 0.3128, 0.9397, 0.1384, 0.3128, 0.9397, 0.1384, -0.789, 0.3381, -0.513, -0.789, 0.3381, -0.513, -0.789, 0.3381, -0.513, -0.789, 0.3381, -0.513, 0.789, -0.3381, 0.513, 0.789, -0.3381, 0.513, 0.789, -0.3381, 0.513, 0.789, -0.3381, 0.513, 0.7367, -0.6716, 0.07894, 0.7367, -0.6716, 0.07894, 0.7367, -0.6716, 0.07894, 0.7367, -0.6716, 0.07894, -0.4753, -0.6291, -0.615, -0.4753, -0.6291, -0.615, -0.4753, -0.6291, -0.615, -0.4753, -0.6291, -0.615, 0.7673, -0.6302, 0.119, 0.7673, -0.6302, 0.119, 0.7673, -0.6302, 0.119, 0.7673, -0.6302, 0.119, -0.1688, 0.9551, 0.2434, -0.1688, 0.9551, 0.2434, -0.1688, 0.9551, 0.2434, -0.1688, 0.9551, 0.2434, 0.4628, 0.4157, -0.7829, 0.4628, 0.4157, -0.7829, 0.4628, 0.4157, -0.7829, 0.4628, 0.4157, -0.7829, -0.4636, -0.4187, 0.7809, -0.4634, -0.4179, 0.7814, -0.4628, -0.4157, 0.7829, -0.4628, -0.4157, 0.7829, 0.4628, 0.4157, -0.7829, 0.4628, 0.4157, -0.7829, 0.4628, 0.4157, -0.7829, 0.4628, 0.4157, -0.7829, -0.4634, -0.4179, 0.7814, -0.4636, -0.4187, 0.7809, -0.4628, -0.4157, 0.7829, -0.4628, -0.4157, 0.7829, -0.4642, -0.6387, -0.6136, -0.4642, -0.6387, -0.6136, -0.4642, -0.6387, -0.6136, -0.4642, -0.6387, -0.6136, 0.8634, -0.01154, 0.5043, 0.8634, -0.01154, 0.5043, 0.8634, -0.01154, 0.5043, 0.8634, -0.01154, 0.5043, -0.8634, 0.01154, -0.5043, -0.8634, 0.01154, -0.5043, -0.8634, 0.01154, -0.5043, -0.8634, 0.01154, -0.5043, 0.2006, -0.9094, -0.3643, 0.2006, -0.9094, -0.3643, 0.2006, -0.9094, -0.3643, 0.2006, -0.9094, -0.3643, -0.2006, 0.9094, 0.3643, -0.2006, 0.9094, 0.3643, -0.2006, 0.9094, 0.3643, -0.2006, 0.9094, 0.3643, 0.4628, 0.4157, -0.7829, 0.4628, 0.4157, -0.7829, 0.4628, 0.4157, -0.7829, 0.4628, 0.4157, -0.7829, -0.4628, -0.4157, 0.7829, -0.4628, -0.4157, 0.7829, -0.4628, -0.4157, 0.7829, -0.4628, -0.4157, 0.7829, 0.1113, -0.7594, -0.6411, 0.1113, -0.7594, -0.6411, 0.1113, -0.7594, -0.6411, 0.1113, -0.7594, -0.6411, -0.6235, -0.5723, 0.5326, -0.6235, -0.5723, 0.5326, -0.6235, -0.5723, 0.5326, -0.6235, -0.5723, 0.5326, 0.1519, -0.7216, -0.6754, 0.1519, -0.7216, -0.6754, 0.1519, -0.7216, -0.6754, 0.1519, -0.7216, -0.6754, 0.347, 0.9332, 0.09322, 0.347, 0.9332, 0.09322, 0.347, 0.9332, 0.09322, 0.347, 0.9332, 0.09322, -0.7715, 0.3406, -0.5373, -0.7715, 0.3406, -0.5373, -0.7715, 0.3406, -0.5373, -0.7715, 0.3406, -0.5373, 0.7715, -0.3406, 0.5373, 0.7715, -0.3406, 0.5373, 0.7715, -0.3406, 0.5373, 0.7715, -0.3406, 0.5373, -0.7715, 0.3406, -0.5373, -0.7715, 0.3406, -0.5374, -0.7715, 0.3406, -0.5373, -0.7715, 0.3406, -0.5373, 0.7715, -0.3406, 0.5373, 0.7715, -0.3406, 0.5373, 0.7715, -0.3406, 0.5373, 0.7715, -0.3406, 0.5373, -0.6216, -0.5833, 0.5229, -0.6216, -0.5833, 0.5229, -0.6216, -0.5833, 0.5229, -0.6216, -0.5833, 0.5229, 0.5332, -0.1145, -0.8382, 0.5332, -0.1145, -0.8382, 0.5332, -0.1145, -0.8382, 0.5332, -0.1145, -0.8382, -0.5332, 0.1145, 0.8382, -0.5332, 0.1145, 0.8382, -0.5332, 0.1145, 0.8382, -0.5332, 0.1145, 0.8382, -0.347, -0.9332, -0.09322, -0.347, -0.9332, -0.09322, -0.347, -0.9332, -0.09322, -0.347, -0.9332, -0.09322, 0.347, 0.9332, 0.09322, 0.347, 0.9332, 0.09322, 0.347, 0.9332, 0.09322, 0.347, 0.9332, 0.09322, -0.7715, 0.3406, -0.5374, -0.7715, 0.3406, -0.5374, -0.7715, 0.3406, -0.5374, -0.7715, 0.3406, -0.5374, 0.7715, -0.3406, 0.5374, 0.7715, -0.3406, 0.5374, 0.7715, -0.3406, 0.5374, 0.7715, -0.3406, 0.5374, -0.7037, -0.06074, -0.7079, -0.7037, -0.06074, -0.7079, -0.7037, -0.06074, -0.7079, -0.7037, -0.06074, -0.7079, -0.7017, -0.08388, 0.7075, -0.7017, -0.08388, 0.7075, -0.7017, -0.08388, 0.7075, -0.7017, -0.08388, 0.7075, -0.7294, 0.00388, -0.6841, -0.7294, 0.00388, -0.6841, -0.7294, 0.00388, -0.6841, -0.7294, 0.00388, -0.6841, 0.9976, 0.06893, 0.00878, 0.9976, 0.06893, 0.00878, 0.9976, 0.06893, 0.00878, 0.9976, 0.06893, 0.00878, -0.07322, 0.9973, -0.003612, 0.01755, 0.9998, 0.001992, 0.04295, 0.9973, -0.06008, -0.07271, 0.9842, -0.1614, -0.00201, -1.0, -0.002605, -0.00201, -1.0, -0.002605, -0.00201, -1.0, -0.002604, -0.00201, -1.0, -0.002604, -0.07322, 0.9973, -0.003612, -0.0718, 0.9844, 0.1605, 0.04355, 0.997, 0.06389, 0.01755, 0.9998, 0.001992, -0.00201, -1.0, -0.002605, -0.00201, -1.0, -0.002605, -0.00201, -1.0, -0.002604, -0.00201, -1.0, -0.002604, -0.7485, -0.008444, 0.663, -0.7485, -0.008444, 0.663, -0.7485, -0.008444, 0.663, -0.7485, -0.008444, 0.663, 0.00857, -0.02191, -0.9997, 0.00857, -0.02191, -0.9997, 0.00857, -0.02191, -0.9997, 0.00857, -0.02191, -0.9997, -0.008622, -0.002586, 1.0, -0.008622, -0.002586, 1.0, -0.008622, -0.002586, 1.0, -0.008622, -0.002586, 1.0, -0.7895, 0.02047, 0.6133, -0.7895, 0.02047, 0.6133, -0.7895, 0.02047, 0.6133, -0.7895, 0.02047, 0.6133, 0.9994, -0.02045, 0.02694, 0.9994, -0.02045, 0.02694, 0.9994, -0.02045, 0.02694, 0.9994, -0.02045, 0.02694, 0.004769, 0.9437, -0.3309, 0.004769, 0.9437, -0.3309, 0.004769, 0.9437, -0.3309, 0.004769, 0.9437, -0.3309, -0.002009, -1.0, -0.002605, -0.002009, -1.0, -0.002605, -0.002009, -1.0, -0.002605, -0.002009, -1.0, -0.002605, 0.7564, -0.04591, 0.6525, 0.7564, -0.04591, 0.6525, 0.7564, -0.04591, 0.6525, 0.7564, -0.04591, 0.6525, 0.9915, -0.09153, 0.09276, 0.9915, -0.09153, 0.09276, 0.9915, -0.09153, 0.09276, 0.9915, -0.09153, 0.09276, 0.9926, -0.1217, 0.004996, 0.9926, -0.1217, 0.004996, 0.9926, -0.1217, 0.004996, 0.9926, -0.1217, 0.004996, -0.06934, 0.9965, 0.04622, -0.09629, 0.9934, 0.06205, -0.09629, 0.9934, 0.06205, -0.04495, 0.9985, 0.03189, 0.01185, 0.04024, -0.9991, 0.008702, 0.04654, -0.9989, 0.008702, 0.04654, -0.9989, 0.01258, 0.03879, -0.9992, -0.03715, -0.9991, 0.01993, -0.08648, -0.9949, 0.05157, -0.08648, -0.9949, 0.05157, -0.08648, -0.9949, 0.05157, -0.05314, -0.9981, 0.03018, -0.08754, 0.0002049, 0.9962, -0.2077, 0.004492, 0.9782, -0.2077, 0.004492, 0.9782, -0.2077, 0.004492, 0.9782, -0.2077, 0.004492, 0.9782, -0.1363, 0.00194, 0.9907, 0.951, -0.0889, 0.2961, 0.951, -0.0889, 0.2961, 0.951, -0.0889, 0.2961, 0.951, -0.0889, 0.2961, 0.1268, 0.9919, 0.00519, 0.1268, 0.9919, 0.00519, 0.1268, 0.9919, 0.00519, 0.1268, 0.9919, 0.00519, 0.001331, 0.9994, -0.03595, 0.001331, 0.9994, -0.03595, 0.001331, 0.9994, -0.03595, 0.001331, 0.9994, -0.03595, -0.03046, 0.9987, -0.04126, -0.03046, 0.9987, -0.04126, -0.03046, 0.9987, -0.04126, -0.03046, 0.9987, -0.04126, -0.951, 0.08886, -0.2963, -0.951, 0.08886, -0.2963, -0.951, 0.08886, -0.2963, -0.951, 0.08886, -0.2963, -0.08281, -0.9962, -0.02787, -0.08281, -0.9962, -0.02787, -0.08281, -0.9962, -0.02787, -0.08281, -0.9962, -0.02787, -0.006013, -0.9981, -0.06112, -0.006013, -0.9981, -0.06112, -0.006013, -0.9981, -0.06112, -0.006013, -0.9981, -0.06112, 0.03655, -0.9993, 0.003529, 0.03655, -0.9993, 0.003529, 0.03655, -0.9993, 0.003529, 0.03655, -0.9993, 0.003529, -0.0533, -0.9927, 0.1079, -0.0533, -0.9927, 0.1079, -0.0533, -0.9927, 0.1079, -0.0533, -0.9927, 0.1079, -0.0533, -0.9927, 0.1079, -0.0533, -0.9927, 0.1079, -0.0533, -0.9927, 0.1079, -0.0533, -0.9927, 0.1079, -0.01779, -0.9995, -0.02632, -0.01779, -0.9995, -0.02632, -0.01779, -0.9995, -0.02632, -0.01779, -0.9995, -0.02632, -0.01779, -0.9995, -0.02632, -0.01779, -0.9995, -0.02632, -0.01779, -0.9995, -0.02632, -0.01779, -0.9995, -0.02632, 0.9648, -0.0007982, 0.2628, 0.9648, -0.0007982, 0.2628, 0.9648, -0.0007982, 0.2628, 0.9648, -0.0007982, 0.2628, 0.8681, 0.0009637, -0.4964, 0.8681, 0.0009637, -0.4964, 0.8681, 0.0009637, -0.4964, 0.8681, 0.0009637, -0.4964, 0.2628, 0.002168, -0.9648, 0.2628, 0.002168, -0.9648, 0.2628, 0.002168, -0.9648, 0.2628, 0.002168, -0.9648, -0.4964, 0.002076, -0.8681, -0.4964, 0.002076, -0.8681, -0.4964, 0.002076, -0.8681, -0.4964, 0.002076, -0.8681, -0.9648, 0.0007739, -0.2628, -0.9648, 0.0007739, -0.2628, -0.9648, 0.0007739, -0.2628, -0.9648, 0.0007739, -0.2628, -0.8681, -0.0009783, 0.4964, -0.8681, -0.0009783, 0.4964, -0.8681, -0.0009783, 0.4964, -0.8681, -0.0009783, 0.4964, -0.2628, -0.002173, 0.9648, -0.2628, -0.002173, 0.9648, -0.2628, -0.002173, 0.9648, -0.2628, -0.002173, 0.9648, 0.4964, -0.002078, 0.8681, 0.4964, -0.002078, 0.8681, 0.4964, -0.002078, 0.8681, 0.4964, -0.002078, 0.8681, 0.0001834, 1.0, 0.002295, 0.0001834, 1.0, 0.002295, 0.0001834, 1.0, 0.002295, 0.0001834, 1.0, 0.002295, 0.0001834, 1.0, 0.002295, 0.0001834, 1.0, 0.002295, 0.0001834, 1.0, 0.002295, 0.0001834, 1.0, 0.002295, -0.0001835, -1.0, -0.002295, -0.0001835, -1.0, -0.002295, -0.0001835, -1.0, -0.002295, -0.0001835, -1.0, -0.002295, -0.0001835, -1.0, -0.002295, -0.0001835, -1.0, -0.002295, -0.0001835, -1.0, -0.002295, -0.0001835, -1.0, -0.002295, 0.5116, 0.8061, 0.2973, 0.5116, 0.8061, 0.2973, 0.5116, 0.8061, 0.2973, 0.5116, 0.8061, 0.2973, -0.007072, 0.9847, -0.1742, -0.007072, 0.9847, -0.1742, -0.007072, 0.9847, -0.1742, -0.007072, 0.9847, -0.1742, 0.02171, 0.9991, -0.03559, 0.02171, 0.9991, -0.03559, 0.02171, 0.9991, -0.03559, 0.02171, 0.9991, -0.03559, -0.04993, 0.9954, -0.0819, -0.04993, 0.9954, -0.0819, -0.04993, 0.9954, -0.0819, -0.04993, 0.9954, -0.0819, -0.4409, -0.8616, -0.2516, -0.4409, -0.8616, -0.2516, -0.4409, -0.8616, -0.2516, -0.4409, -0.8616, -0.2516, -0.06618, -0.9978, -0.005588, -0.06618, -0.9978, -0.005588, -0.06618, -0.9978, -0.005588, -0.06618, -0.9978, -0.005588, -0.01573, -0.9996, 0.02356, -0.01573, -0.9996, 0.02356, -0.01573, -0.9996, 0.02356, -0.01573, -0.9996, 0.02356, 0.04365, -0.9971, 0.0631, 0.04365, -0.9971, 0.0631, 0.04365, -0.9971, 0.0631, 0.04365, -0.9971, 0.0631, -0.0588, 0.9977, 0.03399, -0.0588, 0.9977, 0.03399, -0.0588, 0.9977, 0.03399, -0.0588, 0.9977, 0.03399, -0.0588, 0.9977, 0.03399, -0.0588, 0.9977, 0.03399, -0.0588, 0.9977, 0.03399, -0.0588, 0.9977, 0.03399, 0.01094, -0.9996, -0.02655, 0.01094, -0.9996, -0.02655, 0.01094, -0.9996, -0.02655, 0.01094, -0.9996, -0.02655, 0.01094, -0.9996, -0.02655, 0.01094, -0.9996, -0.02655, 0.01094, -0.9996, -0.02655, 0.01094, -0.9996, -0.02655, 0.1878, -0.9803, 0.06193, 0.1878, -0.9803, 0.06193, 0.1878, -0.9803, 0.06193, 0.1878, -0.9803, 0.06193, 0.232, 0.9711, -0.05583, 0.232, 0.9711, -0.05583, 0.232, 0.9711, -0.05583, 0.232, 0.9711, -0.05583, -0.03209, -0.9977, 0.06009, -0.03209, -0.9977, 0.06009, -0.03209, -0.9977, 0.06009, -0.03209, -0.9977, 0.06009, 0.04032, -0.9973, 0.06102, 0.04032, -0.9973, 0.06102, 0.04032, -0.9973, 0.06102, 0.04032, -0.9973, 0.06102, -0.1878, 0.9803, -0.06193, -0.1878, 0.9803, -0.06193, -0.1878, 0.9803, -0.06193, -0.1878, 0.9803, -0.06193, -0.232, -0.9711, 0.05583, -0.232, -0.9711, 0.05583, -0.232, -0.9711, 0.05583, -0.232, -0.9711, 0.05583, -0.03209, -0.9977, 0.06009, -0.03209, -0.9977, 0.06009, -0.03209, -0.9977, 0.06009, -0.03209, -0.9977, 0.06009, 0.04032, -0.9973, 0.06102, 0.04032, -0.9973, 0.06102, 0.04032, -0.9973, 0.06102, 0.04032, -0.9973, 0.06102, 0.4333, 0.8618, -0.2637, 0.4333, 0.8618, -0.2637, 0.4333, 0.8618, -0.2637, 0.4333, 0.8618, -0.2637, 0.04926, 0.9979, -0.04245, 0.04926, 0.9979, -0.04245, 0.04926, 0.9979, -0.04245, 0.04926, 0.9979, -0.04245, -0.01497, 0.9973, -0.07146, -0.01497, 0.9973, -0.07146, -0.01497, 0.9973, -0.07146, -0.01497, 0.9973, -0.07146, -0.002644, 0.9959, -0.09025, -0.002644, 0.9959, -0.09025, -0.002644, 0.9959, -0.09025, -0.002644, 0.9959, -0.09025, -0.1324, -0.9824, 0.1314, -0.1324, -0.9824, 0.1314, -0.1324, -0.9824, 0.1314, -0.1324, -0.9824, 0.1314, -0.1205, -0.9926, 0.01601, -0.1205, -0.9926, 0.01601, -0.1205, -0.9926, 0.01601, -0.1205, -0.9926, 0.01601, -0.06757, -0.992, -0.1068, -0.06757, -0.992, -0.1068, -0.06757, -0.992, -0.1068, -0.06757, -0.992, -0.1068, 0.1319, -0.9536, -0.2707, 0.1319, -0.9536, -0.2707, 0.1319, -0.9536, -0.2707, 0.1319, -0.9536, -0.2707, 0.08167, -0.9964, 0.02355, 0.08167, -0.9964, 0.02355, 0.08167, -0.9964, 0.02355, 0.08167, -0.9964, 0.02355, 0.06658, -0.9967, -0.04722, 0.06658, -0.9967, -0.04722, 0.06658, -0.9967, -0.04722, 0.06658, -0.9967, -0.04722, 0.02405, -0.9813, -0.1912, 0.02405, -0.9813, -0.1912, 0.02405, -0.9813, -0.1912, 0.02405, -0.9813, -0.1912, -0.02018, 0.9716, -0.2359, -0.02018, 0.9716, -0.2359, -0.02018, 0.9716, -0.2359, -0.02018, 0.9716, -0.2359, 0.1738, -0.9848, 0.00313, 0.1738, -0.9848, 0.00313, 0.1738, -0.9848, 0.00313, 0.1738, -0.9848, 0.00313, 0.1511, -0.9863, -0.06578, 0.1511, -0.9863, -0.06578, 0.1511, -0.9863, -0.06578, 0.1511, -0.9863, -0.06578, 0.1565, 0.9766, 0.1473, 0.1565, 0.9766, 0.1473, 0.1565, 0.9766, 0.1473, 0.1565, 0.9766, 0.1473, 0.1105, -0.9697, 0.2176, 0.1105, -0.9697, 0.2176, 0.1105, -0.9697, 0.2176, 0.1105, -0.9697, 0.2176, -0.005863, 1.0, 0.001978, -0.005863, 1.0, 0.001978, -0.005863, 1.0, 0.001978, -0.005863, 1.0, 0.001978, -0.005863, 1.0, 0.001978, -0.005863, 1.0, 0.001978, -0.005863, 1.0, 0.001978, -0.005863, 1.0, 0.001978, -0.1753, 0.9837, 0.03933, -0.1753, 0.9837, 0.03933, -0.1753, 0.9837, 0.03933, -0.1753, 0.9837, 0.03933, -0.1753, 0.9837, 0.03933, -0.1753, 0.9837, 0.03933, -0.1753, 0.9837, 0.03933, -0.1753, 0.9837, 0.03933, -0.359, -0.9003, 0.246, -0.359, -0.9003, 0.246, -0.359, -0.9003, 0.246, -0.359, -0.9003, 0.246, -0.2746, -0.9548, 0.1141, -0.2746, -0.9548, 0.1141, -0.2746, -0.9548, 0.1141, -0.2746, -0.9548, 0.1141, -0.451, -0.8628, -0.2284, -0.451, -0.8628, -0.2284, -0.451, -0.8628, -0.2284, -0.451, -0.8628, -0.2284, -0.1831, 0.9754, -0.1232, -0.1831, 0.9754, -0.1232, -0.1831, 0.9754, -0.1232, -0.1831, 0.9754, -0.1232, -0.08369, 0.9961, -0.02945, -0.08369, 0.9961, -0.02945, -0.08369, 0.9961, -0.02945, -0.08369, 0.9961, -0.02945, -0.01617, 0.9992, 0.03628, -0.01617, 0.9992, 0.03628, -0.01617, 0.9992, 0.03628, -0.01617, 0.9992, 0.03628, 0.3654, 0.8851, 0.2884, 0.3654, 0.8851, 0.2884, 0.3654, 0.8851, 0.2884, 0.3654, 0.8851, 0.2884, 0.2609, -0.9619, 0.08183, 0.2609, -0.9619, 0.08183, 0.2609, -0.9619, 0.08183, 0.2609, -0.9619, 0.08183, -0.007044, -0.9985, 0.05379, -0.007044, -0.9985, 0.05379, -0.007044, -0.9985, 0.05379, -0.007044, -0.9985, 0.05379, -0.007044, -0.9985, 0.05379, -0.007044, -0.9985, 0.05379, -0.007044, -0.9985, 0.05379, -0.007044, -0.9985, 0.05379, 0.9402, -0.03849, 0.3384, 0.9402, -0.03849, 0.3384, 0.9402, -0.03849, 0.3384, 0.9402, -0.03849, 0.3384, 0.905, -0.002044, -0.4253, 0.905, -0.002044, -0.4253, 0.905, -0.002044, -0.4253, 0.905, -0.002044, -0.4253, 0.3397, 0.03561, -0.9399, 0.3397, 0.03561, -0.9399, 0.3397, 0.03561, -0.9399, 0.3397, 0.03561, -0.9399, -0.4246, 0.05241, -0.9038, -0.4246, 0.05241, -0.9038, -0.4246, 0.05241, -0.9038, -0.4246, 0.05241, -0.9038, -0.9402, 0.03849, -0.3384, -0.9402, 0.03849, -0.3384, -0.9402, 0.03849, -0.3384, -0.9402, 0.03849, -0.3384, -0.905, 0.00203, 0.4253, -0.905, 0.00203, 0.4253, -0.905, 0.00203, 0.4253, -0.905, 0.00203, 0.4253, -0.3397, -0.0356, 0.9399, -0.3397, -0.0356, 0.9399, -0.3397, -0.0356, 0.9399, -0.3397, -0.0356, 0.9399, 0.4246, -0.05239, 0.9038, 0.4246, -0.05239, 0.9038, 0.4246, -0.05239, 0.9038, 0.4246, -0.05239, 0.9038, 0.02412, 0.9986, 0.04655, 0.02412, 0.9986, 0.04655, 0.02412, 0.9986, 0.04655, 0.02412, 0.9986, 0.04655, 0.02412, 0.9986, 0.04655, 0.02412, 0.9986, 0.04655, 0.02412, 0.9986, 0.04655, 0.02412, 0.9986, 0.04655, -0.02412, -0.9986, -0.04655, -0.02412, -0.9986, -0.04655, -0.02412, -0.9986, -0.04655, -0.02412, -0.9986, -0.04655, -0.02412, -0.9986, -0.04655, -0.02412, -0.9986, -0.04655, -0.02412, -0.9986, -0.04655, -0.02412, -0.9986, -0.04655, 0.1327, -0.9911, 0.01172, 0.1327, -0.9911, 0.01172, 0.1327, -0.9911, 0.01172, 0.1327, -0.9911, 0.01172, 0.1954, -0.9766, -0.08937, 0.1954, -0.9766, -0.08937, 0.1954, -0.9766, -0.08937, 0.1954, -0.9766, -0.08937, 0.06978, 0.9457, -0.3176, 0.06978, 0.9457, -0.3176, 0.06978, 0.9457, -0.3176, 0.06978, 0.9457, -0.3176, 0.09279, -0.9929, 0.07438, 0.09279, -0.9929, 0.07438, 0.09279, -0.9929, 0.07438, 0.09279, -0.9929, 0.07438, 0.1327, -0.9911, 0.01172, 0.1327, -0.9911, 0.01172, 0.1327, -0.9911, 0.01172, 0.1327, -0.9911, 0.01172, -0.1955, 0.9766, 0.08938, -0.1955, 0.9766, 0.08938, -0.1955, 0.9766, 0.08938, -0.1955, 0.9766, 0.08938, -0.06978, -0.9457, 0.3176, -0.06978, -0.9457, 0.3176, -0.06978, -0.9457, 0.3176, -0.06978, -0.9457, 0.3176, 0.09279, -0.9929, 0.07438, 0.09279, -0.9929, 0.07438, 0.09279, -0.9929, 0.07438, 0.09279, -0.9929, 0.07438, -0.0483, 0.9987, 0.01759, -0.0483, 0.9987, 0.01759, -0.0483, 0.9987, 0.01759, -0.0483, 0.9987, 0.01759, -0.0483, 0.9987, 0.01759, -0.0483, 0.9987, 0.01759, -0.0483, 0.9987, 0.01759, -0.0483, 0.9987, 0.01759, -0.194, 0.9781, -0.07582, -0.194, 0.9781, -0.07582, -0.194, 0.9781, -0.07582, -0.194, 0.9781, -0.07582, -0.194, 0.9781, -0.07582, -0.194, 0.9781, -0.07582, -0.194, 0.9781, -0.07582, -0.194, 0.9781, -0.07582, 0.8968, -0.07758, -0.4356, 0.8968, -0.07758, -0.4356, 0.8968, -0.07758, -0.4356, 0.8968, -0.07758, -0.4356, 0.5507, -0.03022, -0.8341, 0.5507, -0.03022, -0.8341, 0.5507, -0.03022, -0.8341, 0.5507, -0.03022, -0.8341, 0.094, -0.008205, -0.9955, 0.094, -0.008205, -0.9955, 0.094, -0.008205, -0.9955, 0.094, -0.008205, -0.9955, -0.418, -0.006416, -0.9084, -0.418, -0.006416, -0.9084, -0.418, -0.006416, -0.9084, -0.418, -0.006416, -0.9084, -0.8162, -0.002494, -0.5777, -0.8162, -0.002494, -0.5777, -0.8162, -0.002494, -0.5777, -0.8162, -0.002494, -0.5777, -0.9957, 0.002095, -0.09245, -0.9957, 0.002095, -0.09245, -0.9957, 0.002095, -0.09245, -0.9957, 0.002095, -0.09245, -0.9086, 0.006123, 0.4176, -0.9086, 0.006123, 0.4176, -0.9086, 0.006123, 0.4176, -0.9086, 0.006123, 0.4176, -0.5567, 0.01537, 0.8306, -0.5567, 0.01537, 0.8306, -0.5567, 0.01537, 0.8306, -0.5567, 0.01537, 0.8306, -0.09244, 0.007744, 0.9957, -0.09244, 0.007744, 0.9957, -0.09244, 0.007744, 0.9957, -0.09244, 0.007744, 0.9957, 0.4175, -0.009238, 0.9086, 0.4175, -0.009238, 0.9086, 0.4175, -0.009238, 0.9086, 0.4175, -0.009238, 0.9086, -0.05486, 0.4751, 0.8782, -0.05486, 0.4751, 0.8782, -0.05486, 0.4751, 0.8782, -0.05486, 0.4751, 0.8782, -0.03247, -0.9995, 0.004759, -0.03247, -0.9995, 0.004759, -0.03247, -0.9995, 0.004759, -0.03247, -0.9995, 0.004759, -0.03247, -0.9995, 0.004759, -0.03247, -0.9995, 0.004759, -0.03247, -0.9995, 0.004759, -0.03247, -0.9995, 0.004759, -0.03247, -0.9995, 0.004759, -0.03247, -0.9995, 0.004759, -0.03247, -0.9995, 0.004759, -0.03247, -0.9995, 0.004759, -0.4837, 0.4891, 0.7259, -0.4837, 0.4891, 0.7259, -0.4837, 0.4891, 0.7259, -0.4837, 0.4891, 0.7259, -0.754, 0.5345, 0.3819, -0.754, 0.5345, 0.3819, -0.754, 0.5345, 0.3819, -0.754, 0.5345, 0.3819, -0.8641, 0.4968, -0.08035, -0.8641, 0.4968, -0.08035, -0.8641, 0.4968, -0.08035, -0.8641, 0.4968, -0.08035, -0.6562, 0.547, -0.5197, -0.6562, 0.547, -0.5197, -0.6562, 0.547, -0.5197, -0.6562, 0.547, -0.5197, -0.3315, 0.556, -0.7622, -0.3315, 0.556, -0.7622, -0.3315, 0.556, -0.7622, -0.3315, 0.556, -0.7622, 0.07478, 0.5091, -0.8575, 0.07478, 0.5091, -0.8575, 0.07478, 0.5091, -0.8575, 0.07478, 0.5091, -0.8575, 0.4103, 0.655, -0.6346, 0.4103, 0.655, -0.6346, 0.4103, 0.655, -0.6346, 0.4103, 0.655, -0.6346, 0.4412, 0.868, -0.2277, 0.4412, 0.868, -0.2277, 0.4412, 0.868, -0.2277, 0.4412, 0.868, -0.2277, 0.4343, 0.9005, 0.02288, 0.4343, 0.9005, 0.02288, 0.4343, 0.9005, 0.02288, 0.4343, 0.9005, 0.02288, 0.5177, 0.7251, 0.4542, 0.5177, 0.7251, 0.4542, 0.5177, 0.7251, 0.4542, 0.5177, 0.7251, 0.4542, 0.3918, 0.4805, 0.7846, 0.3918, 0.4805, 0.7846, 0.3918, 0.4805, 0.7846, 0.3918, 0.4805, 0.7846, 0.09382, 0.004795, -0.9956, 0.09382, 0.004795, -0.9956, 0.09382, 0.004795, -0.9956, 0.09382, 0.004795, -0.9956, 0.5776, -0.008645, -0.8163, 0.5776, -0.008645, -0.8163, 0.5776, -0.008645, -0.8163, 0.5776, -0.008645, -0.8163, 0.8933, -0.00722, -0.4493, 0.8933, -0.00722, -0.4493, 0.8933, -0.00722, -0.4493, 0.8933, -0.00722, -0.4493, 0.9953, 0.01075, 0.09641, 0.9953, 0.01075, 0.09641, 0.9953, 0.01075, 0.09641, 0.9953, 0.01075, 0.09641, 0.7822, -0.000489, 0.623, 0.7822, -0.000489, 0.623, 0.7822, -0.000489, 0.623, 0.7822, -0.000489, 0.623, 0.4148, -0.006354, 0.9099, 0.4148, -0.006354, 0.9099, 0.4148, -0.006354, 0.9099, 0.4148, -0.006354, 0.9099, -0.09331, 0.005711, 0.9956, -0.09331, 0.005711, 0.9956, -0.09331, 0.005711, 0.9956, -0.09331, 0.005711, 0.9956, -0.5772, 0.01473, 0.8165, -0.5772, 0.01473, 0.8165, -0.5772, 0.01473, 0.8165, -0.5772, 0.01473, 0.8165, -0.9083, 0.02025, 0.4178, -0.9083, 0.02025, 0.4178, -0.9083, 0.02025, 0.4178, -0.9083, 0.02025, 0.4178, -0.9953, 0.02286, -0.09457, -0.9953, 0.02286, -0.09457, -0.9953, 0.02286, -0.09457, -0.9953, 0.02286, -0.09457, -0.8137, 0.02188, -0.5809, -0.8137, 0.02188, -0.5809, -0.8137, 0.02188, -0.5809, -0.8137, 0.02188, -0.5809, -0.4146, 0.01587, -0.9098, -0.4146, 0.01587, -0.9098, -0.4146, 0.01587, -0.9098, -0.4146, 0.01587, -0.9098, 0.1163, 0.1318, -0.9844, 0.1163, 0.1318, -0.9844, 0.1163, 0.1318, -0.9844, 0.1163, 0.1318, -0.9844, 0.5971, 0.09188, -0.7969, 0.5971, 0.09188, -0.7969, 0.5971, 0.09188, -0.7969, 0.5971, 0.09188, -0.7969, 0.9179, 0.02734, -0.3958, 0.9179, 0.02734, -0.3958, 0.9179, 0.02734, -0.3958, 0.9179, 0.02734, -0.3958, 0.9928, -0.04453, 0.1113, 0.9928, -0.04453, 0.1113, 0.9928, -0.04453, 0.1113, 0.9928, -0.04453, 0.1113, 0.8016, -0.1045, 0.5886, 0.8016, -0.1045, 0.5886, 0.8016, -0.1045, 0.5886, 0.8016, -0.1045, 0.5886, 0.3957, -0.1364, 0.9082, 0.3957, -0.1364, 0.9082, 0.3957, -0.1364, 0.9082, 0.3957, -0.1364, 0.9082, -0.1163, -0.1318, 0.9844, -0.1163, -0.1318, 0.9844, -0.1163, -0.1318, 0.9844, -0.1163, -0.1318, 0.9844, -0.5971, -0.09188, 0.7969, -0.5971, -0.09188, 0.7969, -0.5971, -0.09188, 0.7969, -0.5971, -0.09188, 0.7969, -0.9179, -0.02734, 0.3958, -0.9179, -0.02734, 0.3958, -0.9179, -0.02734, 0.3958, -0.9179, -0.02734, 0.3958, -0.9928, 0.04453, -0.1113, -0.9928, 0.04453, -0.1113, -0.9928, 0.04453, -0.1113, -0.9928, 0.04453, -0.1113, -0.8016, 0.1045, -0.5886, -0.8016, 0.1045, -0.5886, -0.8016, 0.1045, -0.5886, -0.8016, 0.1045, -0.5886, -0.3957, 0.1364, -0.9082, -0.3957, 0.1364, -0.9082, -0.3957, 0.1364, -0.9082, -0.3957, 0.1364, -0.9082, 0.02916, 0.9903, 0.136, 0.02916, 0.9903, 0.136, 0.02916, 0.9903, 0.136, 0.02916, 0.9903, 0.136, 0.02916, 0.9903, 0.136, 0.02916, 0.9903, 0.136, 0.02916, 0.9903, 0.136, 0.02916, 0.9903, 0.136, 0.02916, 0.9903, 0.136, 0.02916, 0.9903, 0.136, 0.02916, 0.9903, 0.136, 0.02916, 0.9903, 0.136, -0.008644, 0.989, -0.1474, -0.008644, 0.989, -0.1474, -0.008644, 0.989, -0.1474, -0.008644, 0.989, -0.1474, -0.008644, 0.989, -0.1474, -0.008644, 0.989, -0.1474, -0.008644, 0.989, -0.1474, -0.008644, 0.989, -0.1474, -0.01508, 0.9997, 0.01813, -0.01508, 0.9997, 0.01813, -0.01508, 0.9997, 0.01813, -0.01508, 0.9997, 0.01813, -0.01508, 0.9997, 0.01813, -0.01508, 0.9997, 0.01813, -0.01508, 0.9997, 0.01813, -0.01508, 0.9997, 0.01813, 0.0008367, 0.9997, 0.02439, 0.0008367, 0.9997, 0.02439, 0.0008367, 0.9997, 0.02439, 0.0008367, 0.9997, 0.02439, 0.0008367, 0.9997, 0.02439, 0.0008367, 0.9997, 0.02439, 0.0008367, 0.9997, 0.02439, 0.0008367, 0.9997, 0.02439, 0.0008367, 0.9997, 0.02439, 0.0008367, 0.9997, 0.02439, 0.0008367, 0.9997, 0.02439, 0.0008367, 0.9997, 0.02439, -0.0008368, -0.9997, -0.02439, -0.0008368, -0.9997, -0.02439, -0.0008368, -0.9997, -0.02439, -0.0008368, -0.9997, -0.02439, -0.0008368, -0.9997, -0.02439, -0.0008368, -0.9997, -0.02439, -0.0008368, -0.9997, -0.02439, -0.0008368, -0.9997, -0.02439, -0.0008368, -0.9997, -0.02439, -0.0008368, -0.9997, -0.02439, -0.0008368, -0.9997, -0.02439, -0.0008368, -0.9997, -0.02439])] * 3)])

# ---- objects
ob_paintbrushes_baked = bpy.data.objects.new('paintbrushes.baked', me_group1090317259_001)

# ---- transforms, parenting, visibility, modifiers, constraints
ob_paintbrushes_baked.location = (0.0, 0.0, 0.0)
ob_paintbrushes_baked.rotation_euler = (1.571, -0.0, 0.0)
ob_paintbrushes_baked.scale = (2.0, 2.0, 2.0)
ob_paintbrushes_baked.color = (0.8, 0.8, 0.8, 1.0)
ob_paintbrushes_baked.lineart.crease_threshold = 0.0

# ---- collection membership
col_collection.objects.link(ob_paintbrushes_baked)

# ---- scene / render settings (as saved in the file)
scene.frame_start = 1; scene.frame_end = 250; scene.frame_set(1)
scene.render.engine = 'CYCLES'
scene.cycles.use_denoising = False
scene.cycles.samples = 128
scene.cycles.sampling_pattern = 'TABULATED_SOBOL'
scene.cycles.use_adaptive_sampling = False
scene.cycles.use_light_tree = False
scene.cycles.bake_type = 'DIFFUSE'
scene.view_settings.view_transform = 'Filmic'
bpy.context.view_layer.update()

# ---- added for rendering (the .blend has no active camera and no usable light): camera, sun
cam_auto = bpy.data.cameras.new('AutoCamera')
cam_auto.lens = 50.0
cam_auto.sensor_width = 36.0
cam_auto.clip_end = 1000.0
ob_auto_camera = bpy.data.objects.new('AutoCamera', cam_auto)
scene.collection.objects.link(ob_auto_camera)
ob_auto_camera.location = (6.55244, -7.86574, 6.29848)
ob_auto_camera.rotation_euler = (1.09748, -7.21219e-08, 0.694738)
scene.camera = ob_auto_camera
light_auto_sun = bpy.data.lights.new('AutoSun', 'SUN')
light_auto_sun.energy = 3.0
light_auto_sun.angle = 0.0523599
ob_auto_sun = bpy.data.objects.new('AutoSun', light_auto_sun)
scene.collection.objects.link(ob_auto_sun)
ob_auto_sun.rotation_euler = (0.872665, 0.174533, 0.523599)
bpy.context.view_layer.update()
